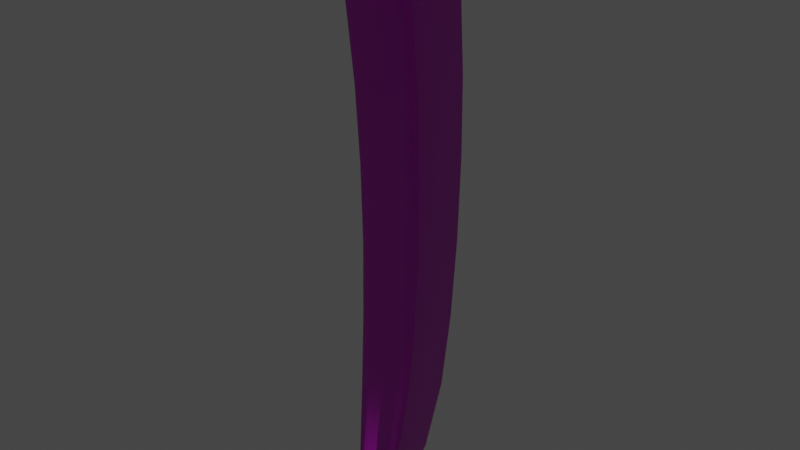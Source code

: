 # Source: french-fries.blend  (saved by Blender 2.92.15; exported with 4.5.12 LTS)
import bpy
from mathutils import Matrix  # noqa: F401  (used for matrix-valued properties, if any)

bpy.ops.wm.read_factory_settings(use_empty=True)
scene = bpy.context.scene
scene.name = 'Scene'

# ---- collections
col_collection = bpy.data.collections.new('Collection'); scene.collection.children.link(col_collection)

# ---- images (referenced by path relative to the original .blend; pixels are not part of the script)
import os
ASSET_DIR = os.environ.get("B2B_ASSET_DIR", "")  # directory of the original .blend (textures are referenced by path, not embedded)
HERE = os.path.dirname(os.path.abspath(__file__))  # packed textures are extracted next to this script under _unpacked/

def load_image(name, relpath, width, height, colorspace="sRGB"):
    """Load a texture the original file referenced (path relative to the .blend, or extracted next to this script)."""
    p = next((c for c in (os.path.join(HERE, relpath), os.path.join(ASSET_DIR, relpath)) if relpath and os.path.exists(c)), "")
    if p:
        img = bpy.data.images.load(p, check_existing=True)
        img.name = name
    else:  # same state as the original file: an image datablock whose file is absent (Cycles renders it pink)
        img = bpy.data.images.new(name, width, height)
        img.source = "FILE"
        img.filepath = "//" + (relpath or name)
    img.colorspace_settings.name = colorspace
    return img
img_frenchfries_basecolor_png = load_image('FrenchFries_BaseColor.png', 'textures/FrenchFries_BaseColor.png', 1024, 1024, 'sRGB')
img_frenchfries_normal_png = load_image('FrenchFries_Normal.png', 'textures/FrenchFries_Normal.png', 1024, 1024, 'Non-Color')
img_frenchfries_roughtness_png = load_image('FrenchFries_Roughtness.png', 'textures/FrenchFries_Roughtness.png', 1024, 1024, 'Linear Rec.709')

# ---- materials (node trees are filled in below, after node groups)
mat_frenchfries = bpy.data.materials.new('FrenchFries')
mat_frenchfries.use_transparent_shadow = False

# ---- material node trees
mat_frenchfries.use_nodes = True; mat_frenchfries.node_tree.nodes.clear()
_N = mat_frenchfries.node_tree.nodes; _L = mat_frenchfries.node_tree.links
n0 = _N.new('ShaderNodeBsdfPrincipled'); n0.name = 'Principled BSDF'; n0.location = (10, 300)
n0.distribution = 'GGX'
n0.subsurface_method = 'BURLEY'
n0.inputs[3].default_value = 1.45
n0.inputs[27].default_value = (0.0, 0.0, 0.0, 1.0)
n0.inputs[28].default_value = 1.0
n1 = _N.new('ShaderNodeOutputMaterial'); n1.name = 'Material Output'; n1.location = (300, 300)
n2 = _N.new('ShaderNodeTexImage'); n2.name = 'Image Texture'; n2.location = (0, 0)
n2.image = img_frenchfries_basecolor_png
n3 = _N.new('ShaderNodeTexImage'); n3.name = 'Image Texture.001'; n3.location = (0, 0)
n3.image = img_frenchfries_normal_png
n4 = _N.new('ShaderNodeNormalMap'); n4.name = 'Normal Map'; n4.location = (0, 0)
n5 = _N.new('ShaderNodeTexImage'); n5.name = 'Image Texture.002'; n5.location = (0, 0)
n5.image = img_frenchfries_roughtness_png
n6 = _N.new('ShaderNodeTexImage'); n6.name = 'Image Texture.003'; n6.location = (0, 0)
_L.new(n0.outputs[0], n1.inputs[0])
_L.new(n2.outputs[0], n0.inputs[0])
_L.new(n3.outputs[0], n4.inputs[1])
_L.new(n4.outputs[0], n0.inputs[5])
_L.new(n5.outputs[0], n0.inputs[2])
n1.is_active_output = True

# ---- world
world_world = bpy.data.worlds.new('World'); scene.world = world_world
world_world.use_nodes = True; world_world.node_tree.nodes.clear()
_N = world_world.node_tree.nodes; _L = world_world.node_tree.links
n0 = _N.new('ShaderNodeOutputWorld'); n0.name = 'World Output'; n0.location = (300, 300)
n1 = _N.new('ShaderNodeBackground'); n1.name = 'Background'; n1.location = (10, 300)
n1.inputs[0].default_value = (0.05088, 0.05088, 0.05088, 1.0)
_L.new(n1.outputs[0], n0.inputs[0])
n0.is_active_output = True
world_world.color = (0.05088, 0.05088, 0.05088)
world_world.use_sun_shadow = False
world_world.sun_shadow_jitter_overblur = 0.0

# ---- meshes
me_000_0_0 = bpy.data.meshes.new('000-0-0')
me_000_0_0.from_pydata([(-0.8995, -19.13, 3.893), (-1.032, -19.05, 3.62), (-0.8995, -19.32, 3.699), (-0.8995, -19.21, 3.226), (-1.032, -18.97, 3.229), (-1.291, -17.26, 3.254), (-1.291, -17.55, 2.368), (-1.532, -14.97, 2.845), (-1.127, -17.2, 3.502), (-1.032, -18.89, 2.841), (-0.8995, -19.11, 2.752), (-0.6009, -19.21, 3.226), (-0.6009, -19.32, 3.699), (-0.6009, -19.13, 3.893), (-0.7526, -17.2, 3.502), (0.001187, -19.13, 3.893), (0.001187, -19.32, 3.699), (0.001187, -19.21, 3.226), (0.001187, -19.11, 2.752), (-0.6009, -19.11, 2.752), (0.001187, -18.02, 1.301), (-0.7502, -18.02, 1.301), (-1.127, -18.02, 1.301), (-1.291, -17.85, 1.482), (-1.547, -15.19, 1.352), (-1.874, -10.66, 2.232), (-1.338, -14.93, 3.092), (-0.8924, -14.93, 3.092), (-1.089, -10.62, 2.489), (-1.634, -10.62, 2.489), (-1.201, -5.879, 2.06), (-1.803, -5.879, 2.06), (0.001187, -17.2, 3.502), (0.001187, -14.93, 3.092), (0.001187, -10.62, 2.489), (0.001187, -5.879, 2.06), (0.001187, -0.7015, 1.857), (-1.257, -0.7015, 1.857), (-1.305, 4.594, 1.908), (0.001187, 4.594, 1.908), (-1.35, 9.633, 2.197), (0.001187, 9.633, 2.197), (-1.385, 14.46, 2.746), (0.001187, 14.46, 2.746), (0.001187, 20.2, 3.68), (-1.409, 20.2, 3.68), (-1.409, 20.74, 3.769), (0.001187, 20.74, 3.769), (0.001187, 20.97, 3.527), (-1.412, 20.97, 3.527), (-1.409, 20.34, 1.231), (0.001187, 20.34, 1.231), (0.001187, 19.71, -1.065), (-1.409, 19.71, -1.065), (0.001187, 19.3, -1.418), (-1.407, 19.3, -1.418), (-1.407, 18.94, -1.466), (0.001187, 18.94, -1.466), (-1.39, 15.15, -1.987), (0.001187, 15.15, -1.987), (-1.357, 10.11, -2.444), (0.001187, 10.11, -2.444), (-1.314, 4.929, -2.609), (0.001187, 4.929, -2.609), (-1.267, -0.544, -2.507), (0.001187, -0.544, -2.507), (0.001187, -5.958, -2.145), (-1.212, -5.958, -2.145), (-1.101, -10.96, -1.564), (0.001187, -10.96, -1.564), (-0.909, -15.49, -0.3762), (0.001187, -15.49, -0.3762), (-1.364, -15.49, -0.3762), (-1.561, -15.39, -0.1411), (-1.883, -10.8, 0.4655), (-2.066, -5.879, 1.793), (-1.888, -0.7015, 1.857), (-1.959, 4.594, 1.908), (-1.651, -10.96, -1.564), (-1.89, -10.92, -1.304), (-2.075, -5.918, -0.03949), (-2.165, -0.7015, 1.58), (-1.817, -5.958, -2.145), (-1.9, -0.544, -2.507), (-1.971, 4.929, -2.609), (-2.035, 10.11, -2.444), (-2.085, 15.15, -1.987), (-2.108, 18.94, -1.466), (-2.111, 19.3, -1.418), (-2.113, 19.71, -1.065), (-2.334, 10.07, -2.145), (-2.39, 15.11, -1.685), (-2.419, 18.98, -1.145), (-2.421, 19.34, -1.094), (-2.258, 4.909, -2.317), (-2.177, -0.5637, -2.225), (-2.082, -5.938, -1.872), (-2.17, -0.6425, -0.3222), (-2.246, 4.594, 1.622), (-2.025, 9.633, 2.197), (-2.078, 14.46, 2.746), (-2.113, 20.2, 3.68), (-2.115, 20.74, 3.769), (-2.115, 20.97, 3.527), (-2.113, 20.34, 1.231), (-2.426, 20.68, 3.483), (-2.421, 20.17, 3.397), (-2.383, 14.5, 2.444), (-2.322, 9.653, 1.901), (-2.253, 4.751, -0.3476), (-2.329, 9.87, -0.1221), (-2.388, 14.79, 0.3798), (-2.421, 19.57, 1.126), (-2.424, 20.01, 1.196), (0.8995, -19.13, 3.893), (1.032, -19.05, 3.62), (0.8995, -19.32, 3.699), (0.8995, -19.21, 3.226), (1.032, -18.97, 3.229), (1.291, -17.26, 3.254), (1.127, -17.2, 3.502), (0.7526, -17.2, 3.502), (0.6009, -19.13, 3.893), (0.6009, -19.32, 3.699), (0.6009, -19.21, 3.226), (0.8995, -19.11, 2.752), (1.032, -18.89, 2.841), (1.291, -17.55, 2.368), (1.291, -17.85, 1.482), (1.547, -15.19, 1.352), (1.532, -14.97, 2.845), (1.338, -14.93, 3.092), (0.8924, -14.93, 3.092), (0.001187, -17.2, 3.502), (0.001187, -19.13, 3.893), (0.001187, -19.32, 3.699), (0.001187, -19.21, 3.226), (0.001187, -19.11, 2.752), (0.6009, -19.11, 2.752), (0.001187, -18.02, 1.301), (0.7502, -18.02, 1.301), (0.001187, -15.49, -0.3762), (0.909, -15.49, -0.3762), (0.001187, -10.96, -1.564), (1.127, -18.02, 1.301), (1.364, -15.49, -0.3762), (1.101, -10.96, -1.564), (1.212, -5.958, -2.145), (0.001187, -5.958, -2.145), (0.001187, -0.544, -2.507), (1.267, -0.544, -2.507), (1.314, 4.929, -2.609), (0.001187, 4.929, -2.609), (1.357, 10.11, -2.444), (0.001187, 10.11, -2.444), (1.39, 15.15, -1.987), (0.001187, 15.15, -1.987), (0.001187, 18.94, -1.466), (1.407, 18.94, -1.466), (1.407, 19.3, -1.418), (0.001187, 19.3, -1.418), (0.001187, 19.71, -1.065), (1.409, 19.71, -1.065), (0.001187, 20.34, 1.231), (1.409, 20.34, 1.231), (0.001187, 20.97, 3.527), (1.412, 20.97, 3.527), (0.001187, 20.74, 3.769), (1.409, 20.74, 3.769), (1.409, 20.2, 3.68), (0.001187, 20.2, 3.68), (1.385, 14.46, 2.746), (0.001187, 14.46, 2.746), (1.35, 9.633, 2.197), (0.001187, 9.633, 2.197), (1.305, 4.594, 1.908), (0.001187, 4.594, 1.908), (1.257, -0.7015, 1.857), (0.001187, -0.7015, 1.857), (0.001187, -5.879, 2.06), (1.201, -5.879, 2.06), (1.089, -10.62, 2.489), (0.001187, -10.62, 2.489), (0.001187, -14.93, 3.092), (1.561, -15.39, -0.1411), (1.634, -10.62, 2.489), (1.874, -10.66, 2.232), (1.883, -10.8, 0.4655), (1.89, -10.92, -1.304), (1.651, -10.96, -1.564), (1.817, -5.958, -2.145), (1.9, -0.544, -2.507), (2.082, -5.938, -1.872), (2.075, -5.918, -0.03949), (2.066, -5.879, 1.793), (1.803, -5.879, 2.06), (1.888, -0.7015, 1.857), (2.165, -0.7015, 1.58), (2.17, -0.6425, -0.3222), (2.177, -0.5637, -2.225), (1.971, 4.929, -2.609), (2.035, 10.11, -2.444), (2.085, 15.15, -1.987), (2.108, 18.94, -1.466), (2.39, 15.11, -1.685), (2.334, 10.07, -2.145), (2.258, 4.909, -2.317), (2.329, 9.87, -0.1221), (2.253, 4.751, -0.3476), (2.388, 14.79, 0.3798), (2.419, 18.98, -1.145), (2.111, 19.3, -1.418), (2.113, 19.71, -1.065), (2.113, 20.34, 1.231), (2.115, 20.97, 3.527), (2.426, 20.68, 3.483), (2.115, 20.74, 3.769), (2.424, 20.01, 1.196), (2.421, 19.34, -1.094), (2.421, 19.57, 1.126), (2.421, 20.17, 3.397), (2.113, 20.2, 3.68), (2.078, 14.46, 2.746), (2.025, 9.633, 2.197), (1.959, 4.594, 1.908), (2.246, 4.594, 1.622), (2.322, 9.653, 1.901), (2.383, 14.5, 2.444)], [], [(0, 1, 2), (2, 1, 3), (3, 1, 4), (1, 5, 4), (4, 5, 6), (6, 5, 7), (7, 5, 8), (5, 0, 8), (1, 0, 5), (6, 9, 4), (9, 10, 4), (4, 10, 3), (10, 11, 3), (3, 11, 2), (11, 12, 2), (12, 0, 2), (13, 0, 12), (0, 13, 14), (14, 13, 15), (13, 12, 15), (15, 12, 16), (12, 11, 16), (16, 11, 17), (17, 11, 18), (11, 19, 18), (18, 19, 20), (20, 19, 21), (19, 10, 21), (21, 10, 22), (10, 9, 22), (22, 9, 23), (9, 6, 23), (23, 6, 24), (6, 7, 24), (24, 7, 25), (25, 7, 26), (7, 8, 26), (26, 8, 27), (27, 8, 14), (8, 0, 14), (10, 19, 11), (27, 28, 26), (26, 28, 29), (28, 30, 29), (30, 31, 29), (31, 25, 29), (29, 25, 26), (15, 32, 14), (32, 33, 14), (14, 33, 27), (33, 34, 27), (27, 34, 28), (28, 34, 30), (34, 35, 30), (35, 36, 30), (30, 36, 37), (37, 36, 38), (36, 39, 38), (38, 39, 40), (39, 41, 40), (40, 41, 42), (41, 43, 42), (43, 44, 42), (42, 44, 45), (45, 44, 46), (44, 47, 46), (47, 48, 46), (46, 48, 49), (49, 48, 50), (48, 51, 50), (51, 52, 50), (50, 52, 53), (52, 54, 53), (53, 54, 55), (55, 54, 56), (54, 57, 56), (56, 57, 58), (57, 59, 58), (58, 59, 60), (59, 61, 60), (60, 61, 62), (61, 63, 62), (62, 63, 64), (63, 65, 64), (65, 66, 64), (64, 66, 67), (67, 66, 68), (66, 69, 68), (68, 69, 70), (69, 71, 70), (71, 20, 70), (20, 21, 70), (21, 22, 70), (70, 22, 72), (22, 23, 72), (72, 23, 73), (23, 24, 73), (73, 24, 74), (24, 25, 74), (74, 25, 75), (25, 31, 75), (75, 31, 76), (31, 30, 76), (30, 37, 76), (76, 37, 77), (37, 38, 77), (70, 72, 68), (72, 78, 68), (68, 78, 67), (72, 73, 78), (78, 73, 79), (73, 74, 79), (79, 74, 80), (74, 75, 80), (80, 75, 81), (75, 76, 81), (81, 76, 77), (79, 82, 78), (78, 82, 67), (67, 82, 64), (82, 83, 64), (64, 83, 62), (83, 84, 62), (62, 84, 60), (84, 85, 60), (60, 85, 58), (85, 86, 58), (58, 86, 56), (86, 87, 56), (56, 87, 55), (87, 88, 55), (55, 88, 53), (88, 89, 53), (53, 89, 50), (85, 90, 86), (90, 91, 86), (86, 91, 87), (91, 92, 87), (87, 92, 88), (92, 93, 88), (88, 93, 89), (85, 84, 90), (90, 84, 94), (84, 83, 94), (94, 83, 95), (83, 82, 95), (95, 82, 96), (82, 79, 96), (79, 80, 96), (96, 80, 97), (80, 81, 97), (97, 81, 98), (81, 77, 98), (98, 77, 99), (77, 38, 99), (38, 40, 99), (99, 40, 100), (40, 42, 100), (100, 42, 101), (42, 45, 101), (101, 45, 102), (45, 46, 102), (102, 46, 103), (46, 49, 103), (49, 50, 103), (103, 50, 104), (50, 89, 104), (97, 95, 96), (104, 105, 103), (103, 105, 102), (102, 105, 101), (105, 106, 101), (101, 106, 100), (106, 107, 100), (100, 107, 99), (107, 108, 99), (99, 108, 98), (108, 109, 98), (98, 109, 97), (97, 109, 95), (95, 109, 94), (109, 110, 94), (94, 110, 90), (110, 111, 90), (90, 111, 91), (91, 111, 92), (92, 111, 112), (111, 107, 112), (107, 106, 112), (112, 106, 113), (106, 105, 113), (105, 104, 113), (104, 89, 113), (89, 93, 113), (113, 93, 112), (93, 92, 112), (109, 108, 110), (108, 107, 110), (110, 107, 111), (114, 116, 115), (116, 117, 115), (117, 118, 115), (118, 119, 115), (119, 120, 115), (115, 120, 114), (120, 121, 114), (121, 122, 114), (114, 122, 116), (122, 123, 116), (123, 124, 116), (116, 124, 117), (124, 125, 117), (117, 125, 118), (125, 126, 118), (118, 126, 127), (126, 128, 127), (128, 129, 127), (129, 130, 127), (127, 130, 119), (130, 131, 119), (119, 131, 120), (131, 132, 120), (120, 132, 121), (132, 133, 121), (121, 133, 122), (133, 134, 122), (134, 135, 122), (122, 135, 123), (135, 136, 123), (123, 136, 124), (136, 137, 124), (124, 137, 138), (137, 139, 138), (138, 139, 140), (139, 141, 140), (140, 141, 142), (141, 143, 142), (124, 138, 125), (138, 140, 125), (125, 140, 144), (140, 142, 144), (144, 142, 145), (145, 142, 146), (142, 143, 146), (146, 143, 147), (143, 148, 147), (148, 149, 147), (147, 149, 150), (150, 149, 151), (149, 152, 151), (151, 152, 153), (152, 154, 153), (153, 154, 155), (154, 156, 155), (156, 157, 155), (155, 157, 158), (158, 157, 159), (157, 160, 159), (160, 161, 159), (159, 161, 162), (161, 163, 162), (162, 163, 164), (163, 165, 164), (164, 165, 166), (165, 167, 166), (166, 167, 168), (168, 167, 169), (167, 170, 169), (169, 170, 171), (170, 172, 171), (171, 172, 173), (172, 174, 173), (173, 174, 175), (174, 176, 175), (175, 176, 177), (176, 178, 177), (178, 179, 177), (177, 179, 180), (180, 179, 181), (179, 182, 181), (181, 182, 132), (182, 183, 132), (132, 183, 133), (118, 127, 119), (126, 125, 128), (125, 144, 128), (128, 144, 184), (144, 145, 184), (128, 184, 129), (132, 131, 181), (181, 131, 185), (131, 130, 185), (185, 130, 186), (130, 129, 186), (186, 129, 187), (129, 184, 187), (187, 184, 188), (184, 145, 188), (188, 145, 189), (145, 146, 189), (146, 147, 189), (189, 147, 190), (147, 191, 190), (191, 192, 190), (190, 192, 188), (192, 193, 188), (188, 193, 187), (193, 194, 187), (187, 194, 186), (186, 194, 185), (194, 195, 185), (185, 195, 180), (180, 195, 177), (195, 196, 177), (177, 196, 175), (185, 180, 181), (188, 189, 190), (191, 147, 150), (196, 195, 197), (195, 194, 197), (194, 193, 197), (197, 193, 198), (193, 192, 198), (198, 192, 199), (192, 191, 199), (199, 191, 200), (191, 150, 200), (150, 151, 200), (200, 151, 201), (151, 153, 201), (201, 153, 202), (153, 155, 202), (202, 155, 203), (155, 158, 203), (203, 204, 202), (202, 204, 201), (204, 205, 201), (201, 205, 206), (205, 207, 206), (207, 208, 206), (206, 208, 199), (208, 198, 199), (201, 206, 200), (206, 199, 200), (207, 205, 209), (205, 204, 209), (209, 204, 210), (204, 203, 210), (210, 203, 211), (203, 158, 211), (158, 159, 211), (211, 159, 212), (159, 162, 212), (162, 164, 212), (212, 164, 213), (164, 214, 213), (213, 214, 215), (215, 214, 216), (214, 166, 216), (216, 166, 168), (214, 164, 166), (215, 217, 213), (213, 217, 212), (217, 218, 212), (212, 218, 211), (211, 218, 210), (218, 219, 210), (210, 219, 209), (218, 217, 219), (219, 217, 220), (217, 215, 220), (220, 215, 221), (215, 216, 221), (216, 168, 221), (168, 169, 221), (221, 169, 222), (169, 171, 222), (222, 171, 223), (171, 173, 223), (223, 173, 224), (173, 175, 224), (175, 196, 224), (224, 196, 225), (196, 197, 225), (197, 198, 225), (198, 208, 225), (208, 226, 225), (225, 226, 224), (224, 226, 223), (223, 226, 222), (226, 227, 222), (222, 227, 220), (220, 227, 219), (219, 227, 209), (209, 227, 207), (227, 226, 207), (207, 226, 208), (222, 220, 221)])
me_000_0_0.polygons.foreach_set('use_smooth', [True] * 398)
_uv = me_000_0_0.uv_layers.new(name='UV0')
_uv.uv.foreach_set('vector', [0.7541, 0.06552, 0.749, 0.0654, 0.752, 0.062, 0.752, 0.062, 0.749, 0.0654, 0.745, 0.05894, 0.745, 0.05894, 0.749, 0.0654, 0.7431, 0.06302, 0.749, 0.0654, 0.7333, 0.09342, 0.7431, 0.06302, 0.7431, 0.06302, 0.7333, 0.09342, 0.7193, 0.07992, 0.7193, 0.07992, 0.7333, 0.09342, 0.7039, 0.1358, 0.7039, 0.1358, 0.7333, 0.09342, 0.7387, 0.09637, 0.7333, 0.09342, 0.7541, 0.06552, 0.7387, 0.09637, 0.749, 0.0654, 0.7541, 0.06552, 0.7333, 0.09342, 0.7193, 0.07992, 0.7371, 0.06064, 0.7431, 0.06302, 0.7371, 0.06064, 0.7379, 0.05587, 0.7431, 0.06302, 0.7431, 0.06302, 0.7379, 0.05587, 0.745, 0.05894, 0.7379, 0.05587, 0.7485, 0.05406, 0.745, 0.05894, 0.745, 0.05894, 0.7485, 0.05406, 0.752, 0.062, 0.7485, 0.05406, 0.7569, 0.05826, 0.752, 0.062, 0.7569, 0.05826, 0.7541, 0.06552, 0.752, 0.062, 0.7595, 0.06268, 0.7541, 0.06552, 0.7569, 0.05826, 0.7541, 0.06552, 0.7595, 0.06268, 0.7474, 0.09932, 0.7474, 0.09932, 0.7595, 0.06268, 0.7705, 0.05712, 0.7595, 0.06268, 0.7569, 0.05826, 0.7705, 0.05712, 0.7705, 0.05712, 0.7569, 0.05826, 0.7668, 0.05077, 0.7569, 0.05826, 0.7485, 0.05406, 0.7668, 0.05077, 0.7668, 0.05077, 0.7485, 0.05406, 0.7557, 0.04442, 0.7557, 0.04442, 0.7485, 0.05406, 0.7447, 0.03795, 0.7485, 0.05406, 0.7402, 0.04986, 0.7447, 0.03795, 0.7447, 0.03795, 0.7402, 0.04986, 0.7006, 0.03466, 0.7006, 0.03466, 0.7402, 0.04986, 0.7027, 0.0519, 0.7402, 0.04986, 0.7379, 0.05587, 0.7027, 0.0519, 0.7027, 0.0519, 0.7379, 0.05587, 0.7037, 0.06052, 0.7379, 0.05587, 0.7371, 0.06064, 0.7037, 0.06052, 0.7037, 0.06052, 0.7371, 0.06064, 0.7052, 0.06642, 0.7371, 0.06064, 0.7193, 0.07992, 0.7052, 0.06642, 0.7052, 0.06642, 0.7193, 0.07992, 0.6768, 0.1149, 0.7193, 0.07992, 0.7039, 0.1358, 0.6768, 0.1149, 0.6768, 0.1149, 0.7039, 0.1358, 0.6379, 0.216, 0.6379, 0.216, 0.7039, 0.1358, 0.7099, 0.14, 0.7039, 0.1358, 0.7387, 0.09637, 0.7099, 0.14, 0.7099, 0.14, 0.7387, 0.09637, 0.7193, 0.1457, 0.7193, 0.1457, 0.7387, 0.09637, 0.7474, 0.09932, 0.7387, 0.09637, 0.7541, 0.06552, 0.7474, 0.09932, 0.7379, 0.05587, 0.7402, 0.04986, 0.7485, 0.05406, 0.7193, 0.1457, 0.6555, 0.2292, 0.7099, 0.14, 0.7099, 0.14, 0.6555, 0.2292, 0.6447, 0.2212, 0.6555, 0.2292, 0.581, 0.3213, 0.6447, 0.2212, 0.581, 0.3213, 0.5692, 0.3121, 0.6447, 0.2212, 0.5692, 0.3121, 0.6379, 0.216, 0.6447, 0.2212, 0.6447, 0.2212, 0.6379, 0.216, 0.7099, 0.14, 0.7705, 0.05712, 0.7649, 0.1052, 0.7474, 0.09932, 0.7649, 0.1052, 0.7379, 0.157, 0.7474, 0.09932, 0.7474, 0.09932, 0.7379, 0.157, 0.7193, 0.1457, 0.7379, 0.157, 0.6771, 0.2451, 0.7193, 0.1457, 0.7193, 0.1457, 0.6771, 0.2451, 0.6555, 0.2292, 0.6555, 0.2292, 0.6771, 0.2451, 0.581, 0.3213, 0.6771, 0.2451, 0.6047, 0.3397, 0.581, 0.3213, 0.6047, 0.3397, 0.5255, 0.4421, 0.581, 0.3213, 0.581, 0.3213, 0.5255, 0.4421, 0.5003, 0.4229, 0.5003, 0.4229, 0.5255, 0.4421, 0.419, 0.5293, 0.5255, 0.4421, 0.4454, 0.5488, 0.419, 0.5293, 0.419, 0.5293, 0.4454, 0.5488, 0.344, 0.6317, 0.4454, 0.5488, 0.371, 0.6517, 0.344, 0.6317, 0.344, 0.6317, 0.371, 0.6517, 0.2737, 0.7252, 0.371, 0.6517, 0.298, 0.7482, 0.2737, 0.7252, 0.298, 0.7482, 0.1836, 0.8408, 0.2737, 0.7252, 0.2737, 0.7252, 0.1836, 0.8408, 0.1848, 0.8026, 0.1848, 0.8026, 0.1836, 0.8408, 0.1766, 0.8098, 0.1836, 0.8408, 0.1731, 0.8494, 0.1766, 0.8098, 0.1731, 0.8494, 0.1615, 0.848, 0.1766, 0.8098, 0.1766, 0.8098, 0.1615, 0.848, 0.1684, 0.8088, 0.1684, 0.8088, 0.1615, 0.848, 0.1413, 0.7738, 0.1615, 0.848, 0.1217, 0.7962, 0.1413, 0.7738, 0.1217, 0.7962, 0.08207, 0.7442, 0.1413, 0.7738, 0.1413, 0.7738, 0.08207, 0.7442, 0.1142, 0.7388, 0.08207, 0.7442, 0.08032, 0.7295, 0.1142, 0.7388, 0.1142, 0.7388, 0.08032, 0.7295, 0.1127, 0.7273, 0.1127, 0.7273, 0.08032, 0.7295, 0.1156, 0.7202, 0.08032, 0.7295, 0.0834, 0.7209, 0.1156, 0.7202, 0.1156, 0.7202, 0.0834, 0.7209, 0.1464, 0.6428, 0.0834, 0.7209, 0.1161, 0.6276, 0.1464, 0.6428, 0.1464, 0.6428, 0.1161, 0.6276, 0.2149, 0.5409, 0.1161, 0.6276, 0.1875, 0.5209, 0.2149, 0.5409, 0.2149, 0.5409, 0.1875, 0.5209, 0.2943, 0.4398, 0.1875, 0.5209, 0.2689, 0.4188, 0.2943, 0.4398, 0.2943, 0.4398, 0.2689, 0.4188, 0.3822, 0.335, 0.2689, 0.4188, 0.3585, 0.314, 0.3822, 0.335, 0.3585, 0.314, 0.4497, 0.214, 0.3822, 0.335, 0.3822, 0.335, 0.4497, 0.214, 0.4714, 0.2349, 0.4714, 0.2349, 0.4497, 0.214, 0.5565, 0.1471, 0.4497, 0.214, 0.539, 0.1265, 0.5565, 0.1471, 0.5565, 0.1471, 0.539, 0.1265, 0.6412, 0.07822, 0.539, 0.1265, 0.6311, 0.05905, 0.6412, 0.07822, 0.6311, 0.05905, 0.7006, 0.03466, 0.6412, 0.07822, 0.7006, 0.03466, 0.7027, 0.0519, 0.6412, 0.07822, 0.7027, 0.0519, 0.7037, 0.06052, 0.6412, 0.07822, 0.6412, 0.07822, 0.7037, 0.06052, 0.6461, 0.08786, 0.7037, 0.06052, 0.7052, 0.06642, 0.6461, 0.08786, 0.6461, 0.08786, 0.7052, 0.06642, 0.6499, 0.09387, 0.7052, 0.06642, 0.6768, 0.1149, 0.6499, 0.09387, 0.6499, 0.09387, 0.6768, 0.1149, 0.6045, 0.1896, 0.6768, 0.1149, 0.6379, 0.216, 0.6045, 0.1896, 0.6045, 0.1896, 0.6379, 0.216, 0.5618, 0.3063, 0.6379, 0.216, 0.5692, 0.3121, 0.5618, 0.3063, 0.5618, 0.3063, 0.5692, 0.3121, 0.4877, 0.4133, 0.5692, 0.3121, 0.581, 0.3213, 0.4877, 0.4133, 0.581, 0.3213, 0.5003, 0.4229, 0.4877, 0.4133, 0.4877, 0.4133, 0.5003, 0.4229, 0.4058, 0.5195, 0.5003, 0.4229, 0.419, 0.5293, 0.4058, 0.5195, 0.6412, 0.07822, 0.6461, 0.08786, 0.5565, 0.1471, 0.6461, 0.08786, 0.5652, 0.1573, 0.5565, 0.1471, 0.5565, 0.1471, 0.5652, 0.1573, 0.4714, 0.2349, 0.6461, 0.08786, 0.6499, 0.09387, 0.5652, 0.1573, 0.5652, 0.1573, 0.6499, 0.09387, 0.5713, 0.1632, 0.6499, 0.09387, 0.6045, 0.1896, 0.5713, 0.1632, 0.5713, 0.1632, 0.6045, 0.1896, 0.5257, 0.2789, 0.6045, 0.1896, 0.5618, 0.3063, 0.5257, 0.2789, 0.5257, 0.2789, 0.5618, 0.3063, 0.4798, 0.4074, 0.5618, 0.3063, 0.4877, 0.4133, 0.4798, 0.4074, 0.4798, 0.4074, 0.4877, 0.4133, 0.4058, 0.5195, 0.5713, 0.1632, 0.4823, 0.2453, 0.5652, 0.1573, 0.5652, 0.1573, 0.4823, 0.2453, 0.4714, 0.2349, 0.4714, 0.2349, 0.4823, 0.2453, 0.3822, 0.335, 0.4823, 0.2453, 0.3941, 0.3456, 0.3822, 0.335, 0.3822, 0.335, 0.3941, 0.3456, 0.2943, 0.4398, 0.3941, 0.3456, 0.3069, 0.4502, 0.2943, 0.4398, 0.2943, 0.4398, 0.3069, 0.4502, 0.2149, 0.5409, 0.3069, 0.4502, 0.2285, 0.5508, 0.2149, 0.5409, 0.2149, 0.5409, 0.2285, 0.5508, 0.1464, 0.6428, 0.2285, 0.5508, 0.1615, 0.6504, 0.1464, 0.6428, 0.1464, 0.6428, 0.1615, 0.6504, 0.1156, 0.7202, 0.1615, 0.6504, 0.1317, 0.7198, 0.1156, 0.7202, 0.1156, 0.7202, 0.1317, 0.7198, 0.1127, 0.7273, 0.1317, 0.7198, 0.1289, 0.7262, 0.1127, 0.7273, 0.1127, 0.7273, 0.1289, 0.7262, 0.1142, 0.7388, 0.1289, 0.7262, 0.1302, 0.7361, 0.1142, 0.7388, 0.1142, 0.7388, 0.1302, 0.7361, 0.1413, 0.7738, 0.2285, 0.5508, 0.2369, 0.5567, 0.1615, 0.6504, 0.2369, 0.5567, 0.1701, 0.655, 0.1615, 0.6504, 0.1615, 0.6504, 0.1701, 0.655, 0.1317, 0.7198, 0.1701, 0.655, 0.1387, 0.7238, 0.1317, 0.7198, 0.1317, 0.7198, 0.1387, 0.7238, 0.1289, 0.7262, 0.1387, 0.7238, 0.1358, 0.7303, 0.1289, 0.7262, 0.1289, 0.7262, 0.1358, 0.7303, 0.1302, 0.7361, 0.2285, 0.5508, 0.3069, 0.4502, 0.2369, 0.5567, 0.2369, 0.5567, 0.3069, 0.4502, 0.3152, 0.4563, 0.3069, 0.4502, 0.3941, 0.3456, 0.3152, 0.4563, 0.3152, 0.4563, 0.3941, 0.3456, 0.402, 0.3513, 0.3941, 0.3456, 0.4823, 0.2453, 0.402, 0.3513, 0.402, 0.3513, 0.4823, 0.2453, 0.4895, 0.2513, 0.4823, 0.2453, 0.5713, 0.1632, 0.4895, 0.2513, 0.5713, 0.1632, 0.5257, 0.2789, 0.4895, 0.2513, 0.4895, 0.2513, 0.5257, 0.2789, 0.4409, 0.3794, 0.5257, 0.2789, 0.4798, 0.4074, 0.4409, 0.3794, 0.4409, 0.3794, 0.4798, 0.4074, 0.3975, 0.5136, 0.4798, 0.4074, 0.4058, 0.5195, 0.3975, 0.5136, 0.3975, 0.5136, 0.4058, 0.5195, 0.3304, 0.6217, 0.4058, 0.5195, 0.419, 0.5293, 0.3304, 0.6217, 0.419, 0.5293, 0.344, 0.6317, 0.3304, 0.6217, 0.3304, 0.6217, 0.344, 0.6317, 0.2617, 0.7137, 0.344, 0.6317, 0.2737, 0.7252, 0.2617, 0.7137, 0.2617, 0.7137, 0.2737, 0.7252, 0.1854, 0.7835, 0.2737, 0.7252, 0.1848, 0.8026, 0.1854, 0.7835, 0.1854, 0.7835, 0.1848, 0.8026, 0.1783, 0.7899, 0.1848, 0.8026, 0.1766, 0.8098, 0.1783, 0.7899, 0.1783, 0.7899, 0.1766, 0.8098, 0.1719, 0.7891, 0.1766, 0.8098, 0.1684, 0.8088, 0.1719, 0.7891, 0.1684, 0.8088, 0.1413, 0.7738, 0.1719, 0.7891, 0.1719, 0.7891, 0.1413, 0.7738, 0.1511, 0.7626, 0.1413, 0.7738, 0.1302, 0.7361, 0.1511, 0.7626, 0.4409, 0.3794, 0.402, 0.3513, 0.4895, 0.2513, 0.1511, 0.7626, 0.1754, 0.7832, 0.1719, 0.7891, 0.1719, 0.7891, 0.1754, 0.7832, 0.1783, 0.7899, 0.1783, 0.7899, 0.1754, 0.7832, 0.1854, 0.7835, 0.1754, 0.7832, 0.1822, 0.7768, 0.1854, 0.7835, 0.1854, 0.7835, 0.1822, 0.7768, 0.2617, 0.7137, 0.1822, 0.7768, 0.2545, 0.7076, 0.2617, 0.7137, 0.2617, 0.7137, 0.2545, 0.7076, 0.3304, 0.6217, 0.2545, 0.7076, 0.3221, 0.6157, 0.3304, 0.6217, 0.3304, 0.6217, 0.3221, 0.6157, 0.3975, 0.5136, 0.3221, 0.6157, 0.3563, 0.485, 0.3975, 0.5136, 0.3975, 0.5136, 0.3563, 0.485, 0.4409, 0.3794, 0.4409, 0.3794, 0.3563, 0.485, 0.402, 0.3513, 0.402, 0.3513, 0.3563, 0.485, 0.3152, 0.4563, 0.3563, 0.485, 0.2796, 0.5862, 0.3152, 0.4563, 0.3152, 0.4563, 0.2796, 0.5862, 0.2369, 0.5567, 0.2796, 0.5862, 0.2123, 0.6813, 0.2369, 0.5567, 0.2369, 0.5567, 0.2123, 0.6813, 0.1701, 0.655, 0.1701, 0.655, 0.2123, 0.6813, 0.1387, 0.7238, 0.1387, 0.7238, 0.2123, 0.6813, 0.1604, 0.7504, 0.2123, 0.6813, 0.2545, 0.7076, 0.1604, 0.7504, 0.2545, 0.7076, 0.1822, 0.7768, 0.1604, 0.7504, 0.1604, 0.7504, 0.1822, 0.7768, 0.1556, 0.7568, 0.1822, 0.7768, 0.1754, 0.7832, 0.1556, 0.7568, 0.1754, 0.7832, 0.1511, 0.7626, 0.1556, 0.7568, 0.1511, 0.7626, 0.1302, 0.7361, 0.1556, 0.7568, 0.1302, 0.7361, 0.1358, 0.7303, 0.1556, 0.7568, 0.1556, 0.7568, 0.1358, 0.7303, 0.1604, 0.7504, 0.1358, 0.7303, 0.1387, 0.7238, 0.1604, 0.7504, 0.3563, 0.485, 0.3221, 0.6157, 0.2796, 0.5862, 0.3221, 0.6157, 0.2545, 0.7076, 0.2796, 0.5862, 0.2796, 0.5862, 0.2545, 0.7076, 0.2123, 0.6813, 0.8767, 0.1253, 0.8807, 0.126, 0.8783, 0.1299, 0.8807, 0.126, 0.8857, 0.1319, 0.8783, 0.1299, 0.8857, 0.1319, 0.8824, 0.1349, 0.8783, 0.1299, 0.8824, 0.1349, 0.8561, 0.1531, 0.8783, 0.1299, 0.8561, 0.1531, 0.8517, 0.1488, 0.8783, 0.1299, 0.8783, 0.1299, 0.8517, 0.1488, 0.8767, 0.1253, 0.8517, 0.1488, 0.8463, 0.1412, 0.8767, 0.1253, 0.8463, 0.1412, 0.878, 0.1191, 0.8767, 0.1253, 0.8767, 0.1253, 0.878, 0.1191, 0.8807, 0.126, 0.878, 0.1191, 0.8831, 0.1203, 0.8807, 0.126, 0.8831, 0.1203, 0.8894, 0.1271, 0.8807, 0.126, 0.8807, 0.126, 0.8894, 0.1271, 0.8857, 0.1319, 0.8894, 0.1271, 0.8907, 0.1378, 0.8857, 0.1319, 0.8857, 0.1319, 0.8907, 0.1378, 0.8824, 0.1349, 0.8907, 0.1378, 0.8864, 0.14, 0.8824, 0.1349, 0.8824, 0.1349, 0.8864, 0.14, 0.8729, 0.1626, 0.8864, 0.14, 0.8899, 0.1722, 0.8729, 0.1626, 0.8899, 0.1722, 0.8516, 0.2132, 0.8729, 0.1626, 0.8516, 0.2132, 0.8239, 0.1935, 0.8729, 0.1626, 0.8729, 0.1626, 0.8239, 0.1935, 0.8561, 0.1531, 0.8239, 0.1935, 0.8182, 0.1889, 0.8561, 0.1531, 0.8561, 0.1531, 0.8182, 0.1889, 0.8517, 0.1488, 0.8182, 0.1889, 0.8099, 0.1815, 0.8517, 0.1488, 0.8517, 0.1488, 0.8099, 0.1815, 0.8463, 0.1412, 0.8099, 0.1815, 0.8356, 0.1261, 0.8463, 0.1412, 0.8463, 0.1412, 0.8356, 0.1261, 0.878, 0.1191, 0.8356, 0.1261, 0.8806, 0.1068, 0.878, 0.1191, 0.8806, 0.1068, 0.8876, 0.109, 0.878, 0.1191, 0.878, 0.1191, 0.8876, 0.109, 0.8831, 0.1203, 0.8876, 0.109, 0.8967, 0.1177, 0.8831, 0.1203, 0.8831, 0.1203, 0.8967, 0.1177, 0.8894, 0.1271, 0.8967, 0.1177, 0.9059, 0.1263, 0.8894, 0.1271, 0.8894, 0.1271, 0.9059, 0.1263, 0.8958, 0.134, 0.9059, 0.1263, 0.9216, 0.1676, 0.8958, 0.134, 0.8958, 0.134, 0.9216, 0.1676, 0.9045, 0.1704, 0.9216, 0.1676, 0.9182, 0.241, 0.9045, 0.1704, 0.9045, 0.1704, 0.9182, 0.241, 0.8969, 0.2369, 0.9182, 0.241, 0.8801, 0.3486, 0.8969, 0.2369, 0.8894, 0.1271, 0.8958, 0.134, 0.8907, 0.1378, 0.8958, 0.134, 0.9045, 0.1704, 0.8907, 0.1378, 0.8907, 0.1378, 0.9045, 0.1704, 0.896, 0.1719, 0.9045, 0.1704, 0.8969, 0.2369, 0.896, 0.1719, 0.896, 0.1719, 0.8969, 0.2369, 0.8864, 0.2349, 0.8864, 0.2349, 0.8969, 0.2369, 0.8554, 0.3377, 0.8969, 0.2369, 0.8801, 0.3486, 0.8554, 0.3377, 0.8554, 0.3377, 0.8801, 0.3486, 0.7959, 0.4443, 0.8801, 0.3486, 0.8222, 0.4592, 0.7959, 0.4443, 0.8222, 0.4592, 0.7525, 0.5753, 0.7959, 0.4443, 0.7959, 0.4443, 0.7525, 0.5753, 0.7256, 0.5587, 0.7256, 0.5587, 0.7525, 0.5753, 0.6506, 0.673, 0.7525, 0.5753, 0.678, 0.6913, 0.6506, 0.673, 0.6506, 0.673, 0.678, 0.6913, 0.5767, 0.778, 0.678, 0.6913, 0.6037, 0.7983, 0.5767, 0.778, 0.5767, 0.778, 0.6037, 0.7983, 0.4987, 0.873, 0.6037, 0.7983, 0.522, 0.8976, 0.4987, 0.873, 0.522, 0.8976, 0.4422, 0.9557, 0.4987, 0.873, 0.4987, 0.873, 0.4422, 0.9557, 0.4336, 0.9247, 0.4336, 0.9247, 0.4422, 0.9557, 0.4276, 0.9295, 0.4422, 0.9557, 0.4348, 0.9611, 0.4276, 0.9295, 0.4348, 0.9611, 0.4202, 0.9637, 0.4276, 0.9295, 0.4276, 0.9295, 0.4202, 0.9637, 0.4162, 0.9314, 0.4202, 0.9637, 0.3591, 0.9406, 0.4162, 0.9314, 0.4162, 0.9314, 0.3591, 0.9406, 0.3749, 0.9154, 0.3591, 0.9406, 0.298, 0.9175, 0.3749, 0.9154, 0.3749, 0.9154, 0.298, 0.9175, 0.3336, 0.8995, 0.298, 0.9175, 0.2933, 0.9068, 0.3336, 0.8995, 0.3336, 0.8995, 0.2933, 0.9068, 0.3303, 0.8921, 0.3303, 0.8921, 0.2933, 0.9068, 0.3348, 0.8822, 0.2933, 0.9068, 0.2986, 0.8942, 0.3348, 0.8822, 0.3348, 0.8822, 0.2986, 0.8942, 0.3833, 0.7746, 0.2986, 0.8942, 0.3543, 0.7582, 0.3833, 0.7746, 0.3833, 0.7746, 0.3543, 0.7582, 0.4526, 0.6806, 0.3543, 0.7582, 0.4257, 0.6604, 0.4526, 0.6806, 0.4526, 0.6806, 0.4257, 0.6604, 0.529, 0.5793, 0.4257, 0.6604, 0.5028, 0.5596, 0.529, 0.5793, 0.529, 0.5793, 0.5028, 0.5596, 0.6075, 0.4709, 0.5028, 0.5596, 0.5819, 0.4523, 0.6075, 0.4709, 0.5819, 0.4523, 0.6572, 0.3469, 0.6075, 0.4709, 0.6075, 0.4709, 0.6572, 0.3469, 0.6816, 0.3644, 0.6816, 0.3644, 0.6572, 0.3469, 0.7483, 0.2666, 0.6572, 0.3469, 0.727, 0.2504, 0.7483, 0.2666, 0.7483, 0.2666, 0.727, 0.2504, 0.8099, 0.1815, 0.727, 0.2504, 0.7937, 0.1668, 0.8099, 0.1815, 0.8099, 0.1815, 0.7937, 0.1668, 0.8356, 0.1261, 0.8824, 0.1349, 0.8729, 0.1626, 0.8561, 0.1531, 0.8864, 0.14, 0.8907, 0.1378, 0.8899, 0.1722, 0.8907, 0.1378, 0.896, 0.1719, 0.8899, 0.1722, 0.8899, 0.1722, 0.896, 0.1719, 0.8795, 0.233, 0.896, 0.1719, 0.8864, 0.2349, 0.8795, 0.233, 0.8899, 0.1722, 0.8795, 0.233, 0.8516, 0.2132, 0.8099, 0.1815, 0.8182, 0.1889, 0.7483, 0.2666, 0.7483, 0.2666, 0.8182, 0.1889, 0.7591, 0.2747, 0.8182, 0.1889, 0.8239, 0.1935, 0.7591, 0.2747, 0.7591, 0.2747, 0.8239, 0.1935, 0.766, 0.2797, 0.8239, 0.1935, 0.8516, 0.2132, 0.766, 0.2797, 0.766, 0.2797, 0.8516, 0.2132, 0.8009, 0.3039, 0.8516, 0.2132, 0.8795, 0.233, 0.8009, 0.3039, 0.8009, 0.3039, 0.8795, 0.233, 0.8357, 0.3283, 0.8795, 0.233, 0.8864, 0.2349, 0.8357, 0.3283, 0.8357, 0.3283, 0.8864, 0.2349, 0.8431, 0.3323, 0.8864, 0.2349, 0.8554, 0.3377, 0.8431, 0.3323, 0.8554, 0.3377, 0.7959, 0.4443, 0.8431, 0.3323, 0.8431, 0.3323, 0.7959, 0.4443, 0.7827, 0.437, 0.7959, 0.4443, 0.7122, 0.5503, 0.7827, 0.437, 0.7122, 0.5503, 0.7749, 0.4319, 0.7827, 0.437, 0.7827, 0.437, 0.7749, 0.4319, 0.8357, 0.3283, 0.7749, 0.4319, 0.7382, 0.4051, 0.8357, 0.3283, 0.8357, 0.3283, 0.7382, 0.4051, 0.8009, 0.3039, 0.7382, 0.4051, 0.7014, 0.3784, 0.8009, 0.3039, 0.8009, 0.3039, 0.7014, 0.3784, 0.766, 0.2797, 0.766, 0.2797, 0.7014, 0.3784, 0.7591, 0.2747, 0.7014, 0.3784, 0.6938, 0.373, 0.7591, 0.2747, 0.7591, 0.2747, 0.6938, 0.373, 0.6816, 0.3644, 0.6816, 0.3644, 0.6938, 0.373, 0.6075, 0.4709, 0.6938, 0.373, 0.6204, 0.4802, 0.6075, 0.4709, 0.6075, 0.4709, 0.6204, 0.4802, 0.529, 0.5793, 0.7591, 0.2747, 0.6816, 0.3644, 0.7483, 0.2666, 0.8357, 0.3283, 0.8431, 0.3323, 0.7827, 0.437, 0.7122, 0.5503, 0.7959, 0.4443, 0.7256, 0.5587, 0.6204, 0.4802, 0.6938, 0.373, 0.6284, 0.486, 0.6938, 0.373, 0.7014, 0.3784, 0.6284, 0.486, 0.7014, 0.3784, 0.7382, 0.4051, 0.6284, 0.486, 0.6284, 0.486, 0.7382, 0.4051, 0.6663, 0.5152, 0.7382, 0.4051, 0.7749, 0.4319, 0.6663, 0.5152, 0.6663, 0.5152, 0.7749, 0.4319, 0.7043, 0.5444, 0.7749, 0.4319, 0.7122, 0.5503, 0.7043, 0.5444, 0.7043, 0.5444, 0.7122, 0.5503, 0.637, 0.6638, 0.7122, 0.5503, 0.7256, 0.5587, 0.637, 0.6638, 0.7256, 0.5587, 0.6506, 0.673, 0.637, 0.6638, 0.637, 0.6638, 0.6506, 0.673, 0.5632, 0.7678, 0.6506, 0.673, 0.5767, 0.778, 0.5632, 0.7678, 0.5632, 0.7678, 0.5767, 0.778, 0.4871, 0.8607, 0.5767, 0.778, 0.4987, 0.873, 0.4871, 0.8607, 0.4871, 0.8607, 0.4987, 0.873, 0.4293, 0.9091, 0.4987, 0.873, 0.4336, 0.9247, 0.4293, 0.9091, 0.4293, 0.9091, 0.4804, 0.8538, 0.4871, 0.8607, 0.4871, 0.8607, 0.4804, 0.8538, 0.5632, 0.7678, 0.4804, 0.8538, 0.5551, 0.7614, 0.5632, 0.7678, 0.5632, 0.7678, 0.5551, 0.7614, 0.6289, 0.6576, 0.5551, 0.7614, 0.5147, 0.7291, 0.6289, 0.6576, 0.5147, 0.7291, 0.5895, 0.6265, 0.6289, 0.6576, 0.6289, 0.6576, 0.5895, 0.6265, 0.7043, 0.5444, 0.5895, 0.6265, 0.6663, 0.5152, 0.7043, 0.5444, 0.5632, 0.7678, 0.6289, 0.6576, 0.637, 0.6638, 0.6289, 0.6576, 0.7043, 0.5444, 0.637, 0.6638, 0.5147, 0.7291, 0.5551, 0.7614, 0.443, 0.8209, 0.5551, 0.7614, 0.4804, 0.8538, 0.443, 0.8209, 0.443, 0.8209, 0.4804, 0.8538, 0.4235, 0.9036, 0.4804, 0.8538, 0.4293, 0.9091, 0.4235, 0.9036, 0.4235, 0.9036, 0.4293, 0.9091, 0.424, 0.9137, 0.4293, 0.9091, 0.4336, 0.9247, 0.424, 0.9137, 0.4336, 0.9247, 0.4276, 0.9295, 0.424, 0.9137, 0.424, 0.9137, 0.4276, 0.9295, 0.4141, 0.9152, 0.4276, 0.9295, 0.4162, 0.9314, 0.4141, 0.9152, 0.4162, 0.9314, 0.3749, 0.9154, 0.4141, 0.9152, 0.4141, 0.9152, 0.3749, 0.9154, 0.3828, 0.9028, 0.3749, 0.9154, 0.3514, 0.8905, 0.3828, 0.9028, 0.3828, 0.9028, 0.3514, 0.8905, 0.356, 0.8854, 0.356, 0.8854, 0.3514, 0.8905, 0.3487, 0.8848, 0.3514, 0.8905, 0.3336, 0.8995, 0.3487, 0.8848, 0.3487, 0.8848, 0.3336, 0.8995, 0.3303, 0.8921, 0.3514, 0.8905, 0.3749, 0.9154, 0.3336, 0.8995, 0.356, 0.8854, 0.387, 0.8969, 0.3828, 0.9028, 0.3828, 0.9028, 0.387, 0.8969, 0.4141, 0.9152, 0.387, 0.8969, 0.4181, 0.9082, 0.4141, 0.9152, 0.4141, 0.9152, 0.4181, 0.9082, 0.424, 0.9137, 0.424, 0.9137, 0.4181, 0.9082, 0.4235, 0.9036, 0.4181, 0.9082, 0.3918, 0.8904, 0.4235, 0.9036, 0.4235, 0.9036, 0.3918, 0.8904, 0.443, 0.8209, 0.4181, 0.9082, 0.387, 0.8969, 0.3918, 0.8904, 0.3918, 0.8904, 0.387, 0.8969, 0.3602, 0.8772, 0.387, 0.8969, 0.356, 0.8854, 0.3602, 0.8772, 0.3602, 0.8772, 0.356, 0.8854, 0.3529, 0.876, 0.356, 0.8854, 0.3487, 0.8848, 0.3529, 0.876, 0.3487, 0.8848, 0.3303, 0.8921, 0.3529, 0.876, 0.3303, 0.8921, 0.3348, 0.8822, 0.3529, 0.876, 0.3529, 0.876, 0.3348, 0.8822, 0.3978, 0.7829, 0.3348, 0.8822, 0.3833, 0.7746, 0.3978, 0.7829, 0.3978, 0.7829, 0.3833, 0.7746, 0.4661, 0.6907, 0.3833, 0.7746, 0.4526, 0.6806, 0.4661, 0.6907, 0.4661, 0.6907, 0.4526, 0.6806, 0.5422, 0.5891, 0.4526, 0.6806, 0.529, 0.5793, 0.5422, 0.5891, 0.529, 0.5793, 0.6204, 0.4802, 0.5422, 0.5891, 0.5422, 0.5891, 0.6204, 0.4802, 0.5503, 0.5954, 0.6204, 0.4802, 0.6284, 0.486, 0.5503, 0.5954, 0.6284, 0.486, 0.6663, 0.5152, 0.5503, 0.5954, 0.6663, 0.5152, 0.5895, 0.6265, 0.5503, 0.5954, 0.5895, 0.6265, 0.4742, 0.6969, 0.5503, 0.5954, 0.5503, 0.5954, 0.4742, 0.6969, 0.5422, 0.5891, 0.5422, 0.5891, 0.4742, 0.6969, 0.4661, 0.6907, 0.4661, 0.6907, 0.4742, 0.6969, 0.3978, 0.7829, 0.4742, 0.6969, 0.4057, 0.7881, 0.3978, 0.7829, 0.3978, 0.7829, 0.4057, 0.7881, 0.3602, 0.8772, 0.3602, 0.8772, 0.4057, 0.7881, 0.3918, 0.8904, 0.3918, 0.8904, 0.4057, 0.7881, 0.443, 0.8209, 0.443, 0.8209, 0.4057, 0.7881, 0.5147, 0.7291, 0.4057, 0.7881, 0.4742, 0.6969, 0.5147, 0.7291, 0.5147, 0.7291, 0.4742, 0.6969, 0.5895, 0.6265, 0.3978, 0.7829, 0.3602, 0.8772, 0.3529, 0.876])
me_000_0_0.materials.append(mat_frenchfries)
me_000_0_0.use_remesh_fix_poles = True
me_000_0_0.use_remesh_preserve_attributes = False
me_000_0_0.use_mirror_vertex_groups = False
me_000_0_0.update()
me_000_0_0.normals_split_custom_set([tuple(v) for v in zip(*[iter([-0.4511, -0.2721, 0.85, -0.9488, -0.2464, 0.1975, -0.4701, -0.8493, 0.2401, -0.4701, -0.8493, 0.2401, -0.9488, -0.2464, 0.1975, -0.5018, -0.8441, -0.1889, -0.5018, -0.8441, -0.1889, -0.9488, -0.2464, 0.1975, -0.9445, -0.3259, -0.04152, -0.9488, -0.2464, 0.1975, -0.9547, -0.06407, 0.2907, -0.9445, -0.3259, -0.04152, -0.9445, -0.3259, -0.04152, -0.9547, -0.06407, 0.2907, -0.9914, -0.128, 0.02842, -0.9914, -0.128, 0.02842, -0.9547, -0.06407, 0.2907, -0.9426, -0.03397, 0.3322, -0.9426, -0.03397, 0.3322, -0.9547, -0.06407, 0.2907, -0.4849, 0.1082, 0.8678, -0.9547, -0.06407, 0.2907, -0.4511, -0.2721, 0.85, -0.4849, 0.1082, 0.8678, -0.9488, -0.2464, 0.1975, -0.4511, -0.2721, 0.85, -0.9547, -0.06407, 0.2907, -0.9914, -0.128, 0.02842, -0.9271, -0.3651, -0.08511, -0.9445, -0.3259, -0.04152, -0.9271, -0.3651, -0.08511, -0.4525, -0.819, -0.3527, -0.9445, -0.3259, -0.04152, -0.9445, -0.3259, -0.04152, -0.4525, -0.819, -0.3527, -0.5018, -0.8441, -0.1889, -0.4525, -0.819, -0.3527, -0.001938, -0.9748, -0.2231, -0.5018, -0.8441, -0.1889, -0.5018, -0.8441, -0.1889, -0.001938, -0.9748, -0.2231, -0.4701, -0.8493, 0.2401, -0.001938, -0.9748, -0.2231, 0.003763, -0.9629, 0.2697, -0.4701, -0.8493, 0.2401, 0.003763, -0.9629, 0.2697, -0.4511, -0.2721, 0.85, -0.4701, -0.8493, 0.2401, 0.001871, -0.2927, 0.9562, -0.4511, -0.2721, 0.85, 0.003763, -0.9629, 0.2697, -0.4511, -0.2721, 0.85, 0.001871, -0.2927, 0.9562, 0.001833, 0.1868, 0.9824, 0.001833, 0.1868, 0.9824, 0.001871, -0.2927, 0.9562, 0.001879, -0.2928, 0.9562, 0.001871, -0.2927, 0.9562, 0.003763, -0.9629, 0.2697, 0.001879, -0.2928, 0.9562, 0.001879, -0.2928, 0.9562, 0.003763, -0.9629, 0.2697, 0.003749, -0.9629, 0.2697, 0.003763, -0.9629, 0.2697, -0.001938, -0.9748, -0.2231, 0.003749, -0.9629, 0.2697, 0.003749, -0.9629, 0.2697, -0.001938, -0.9748, -0.2231, -0.00189, -0.9748, -0.2231, -0.00189, -0.9748, -0.2231, -0.001938, -0.9748, -0.2231, -0.001888, -0.907, -0.4212, -0.001938, -0.9748, -0.2231, -0.001884, -0.907, -0.4212, -0.001888, -0.907, -0.4212, -0.001888, -0.907, -0.4212, -0.001884, -0.907, -0.4212, -0.003799, -0.6859, -0.7277, -0.003799, -0.6859, -0.7277, -0.001884, -0.907, -0.4212, -0.003779, -0.6859, -0.7276, -0.001884, -0.907, -0.4212, -0.4525, -0.819, -0.3527, -0.003779, -0.6859, -0.7276, -0.003779, -0.6859, -0.7276, -0.4525, -0.819, -0.3527, -0.46, -0.6408, -0.6147, -0.4525, -0.819, -0.3527, -0.9271, -0.3651, -0.08511, -0.46, -0.6408, -0.6147, -0.46, -0.6408, -0.6147, -0.9271, -0.3651, -0.08511, -0.9352, -0.3047, -0.1803, -0.9271, -0.3651, -0.08511, -0.9914, -0.128, 0.02842, -0.9352, -0.3047, -0.1803, -0.9352, -0.3047, -0.1803, -0.9914, -0.128, 0.02842, -0.9964, -0.08295, 0.01966, -0.9914, -0.128, 0.02842, -0.9426, -0.03397, 0.3322, -0.9964, -0.08295, 0.01966, -0.9964, -0.08295, 0.01966, -0.9426, -0.03397, 0.3322, -0.9341, -0.01509, 0.3568, -0.9341, -0.01509, 0.3568, -0.9426, -0.03397, 0.3322, -0.4432, 0.1009, 0.8907, -0.9426, -0.03397, 0.3322, -0.4849, 0.1082, 0.8678, -0.4432, 0.1009, 0.8907, -0.4432, 0.1009, 0.8907, -0.4849, 0.1082, 0.8678, 8.208e-08, 0.1567, 0.9876, 8.208e-08, 0.1567, 0.9876, -0.4849, 0.1082, 0.8678, 0.001833, 0.1868, 0.9824, -0.4849, 0.1082, 0.8678, -0.4511, -0.2721, 0.85, 0.001833, 0.1868, 0.9824, -0.4525, -0.819, -0.3527, -0.001884, -0.907, -0.4212, -0.001938, -0.9748, -0.2231, 8.208e-08, 0.1567, 0.9876, 1.372e-08, 0.1135, 0.9935, -0.4432, 0.1009, 0.8907, -0.4432, 0.1009, 0.8907, 1.372e-08, 0.1135, 0.9935, -0.4111, 0.08224, 0.9079, 1.372e-08, 0.1135, 0.9935, 3.839e-08, 0.06554, 0.9978, -0.4111, 0.08224, 0.9079, 3.839e-08, 0.06554, 0.9978, -0.3927, 0.04505, 0.9186, -0.4111, 0.08224, 0.9079, -0.3927, 0.04505, 0.9186, -0.9341, -0.01509, 0.3568, -0.4111, 0.08224, 0.9079, -0.4111, 0.08224, 0.9079, -0.9341, -0.01509, 0.3568, -0.4432, 0.1009, 0.8907, 0.001879, -0.2928, 0.9562, 0.00187, 0.1868, 0.9824, 0.001833, 0.1868, 0.9824, 0.00187, 0.1868, 0.9824, 6.735e-07, 0.1567, 0.9877, 0.001833, 0.1868, 0.9824, 0.001833, 0.1868, 0.9824, 6.735e-07, 0.1567, 0.9877, 8.208e-08, 0.1567, 0.9876, 6.735e-07, 0.1567, 0.9877, 9.107e-11, 0.1133, 0.9936, 8.208e-08, 0.1567, 0.9876, 8.208e-08, 0.1567, 0.9876, 9.107e-11, 0.1133, 0.9936, 1.372e-08, 0.1135, 0.9935, 1.372e-08, 0.1135, 0.9935, 9.107e-11, 0.1133, 0.9936, 3.839e-08, 0.06554, 0.9978, 9.107e-11, 0.1133, 0.9936, 0.0, 0.0655, 0.9979, 3.839e-08, 0.06554, 0.9978, 0.0, 0.0655, 0.9979, -8.318e-07, 0.01312, 0.9999, 3.839e-08, 0.06554, 0.9978, 3.839e-08, 0.06554, 0.9978, -8.318e-07, 0.01312, 0.9999, 1.93e-05, 0.01307, 0.9999, 1.93e-05, 0.01307, 0.9999, -8.318e-07, 0.01312, 0.9999, 0.00366, -0.03476, 0.9994, -8.318e-07, 0.01312, 0.9999, 0.003655, -0.03476, 0.9994, 0.00366, -0.03476, 0.9994, 0.00366, -0.03476, 0.9994, 0.003655, -0.03476, 0.9994, 0.003727, -0.08284, 0.9966, 0.003655, -0.03476, 0.9994, 0.003721, -0.08284, 0.9966, 0.003727, -0.08284, 0.9966, 0.003727, -0.08284, 0.9966, 0.003721, -0.08284, 0.9966, 0.003696, -0.135, 0.9908, 0.003721, -0.08284, 0.9966, 0.003741, -0.135, 0.9908, 0.003696, -0.135, 0.9908, 0.003741, -0.135, 0.9908, -0.001848, -0.161, 0.987, 0.003696, -0.135, 0.9908, 0.003696, -0.135, 0.9908, -0.001848, -0.161, 0.987, -0.001849, -0.161, 0.987, -0.001849, -0.161, 0.987, -0.001848, -0.161, 0.987, 0.001881, 0.3219, 0.9468, -0.001848, -0.161, 0.987, 0.001883, 0.3219, 0.9468, 0.001881, 0.3219, 0.9468, 0.001883, 0.3219, 0.9468, 0.0, 0.9707, 0.2401, 0.001881, 0.3219, 0.9468, 0.001881, 0.3219, 0.9468, 0.0, 0.9707, 0.2401, 6.251e-07, 0.9707, 0.2401, 6.251e-07, 0.9707, 0.2401, 0.0, 0.9707, 0.2401, 0.003801, 0.9641, -0.2655, 0.0, 0.9707, 0.2401, -0.003755, 0.9641, -0.2655, 0.003801, 0.9641, -0.2655, -0.003755, 0.9641, -0.2655, 0.003741, 0.8441, -0.5361, 0.003801, 0.9641, -0.2655, 0.003801, 0.9641, -0.2655, 0.003741, 0.8441, -0.5361, 0.00376, 0.8441, -0.5361, 0.003741, 0.8441, -0.5361, 0.003803, 0.4072, -0.9133, 0.00376, 0.8441, -0.5361, 0.00376, 0.8441, -0.5361, 0.003803, 0.4072, -0.9133, 0.003784, 0.4073, -0.9133, 0.003784, 0.4073, -0.9133, 0.003803, 0.4072, -0.9133, 0.0, 0.1351, -0.9908, 0.003803, 0.4072, -0.9133, 4.188e-11, 0.135, -0.9908, 0.0, 0.1351, -0.9908, 0.0, 0.1351, -0.9908, 4.188e-11, 0.135, -0.9908, 0.003772, 0.1133, -0.9936, 4.188e-11, 0.135, -0.9908, 0.003776, 0.1133, -0.9936, 0.003772, 0.1133, -0.9936, 0.003772, 0.1133, -0.9936, 0.003776, 0.1133, -0.9936, 0.003831, 0.06101, -0.9981, 0.003776, 0.1133, -0.9936, 0.003837, 0.06101, -0.9981, 0.003831, 0.06101, -0.9981, 0.003831, 0.06101, -0.9981, 0.003837, 0.06101, -0.9981, -0.001996, 0.008568, -1.0, 0.003837, 0.06101, -0.9981, -0.001928, 0.008505, -1.0, -0.001996, 0.008568, -1.0, -0.001996, 0.008568, -1.0, -0.001928, 0.008505, -1.0, -6.285e-08, -0.04368, -0.999, -0.001928, 0.008505, -1.0, 0.0, -0.04359, -0.999, -6.285e-08, -0.04368, -0.999, 0.0, -0.04359, -0.999, 0.0, -0.09162, -0.9958, -6.285e-08, -0.04368, -0.999, -6.285e-08, -0.04368, -0.999, 0.0, -0.09162, -0.9958, -5.624e-09, -0.09147, -0.9958, -5.624e-09, -0.09147, -0.9958, 0.0, -0.09162, -0.9958, -0.001896, -0.1825, -0.9832, 0.0, -0.09162, -0.9958, -0.001903, -0.1825, -0.9832, -0.001896, -0.1825, -0.9832, -0.001896, -0.1825, -0.9832, -0.001903, -0.1825, -0.9832, 0.003799, -0.4072, -0.9133, -0.001903, -0.1825, -0.9832, 0.003785, -0.4073, -0.9133, 0.003799, -0.4072, -0.9133, 0.003785, -0.4073, -0.9133, -0.003799, -0.6859, -0.7277, 0.003799, -0.4072, -0.9133, -0.003799, -0.6859, -0.7277, -0.003779, -0.6859, -0.7276, 0.003799, -0.4072, -0.9133, -0.003779, -0.6859, -0.7276, -0.46, -0.6408, -0.6147, 0.003799, -0.4072, -0.9133, 0.003799, -0.4072, -0.9133, -0.46, -0.6408, -0.6147, -0.4243, -0.3922, -0.8161, -0.46, -0.6408, -0.6147, -0.9352, -0.3047, -0.1803, -0.4243, -0.3922, -0.8161, -0.4243, -0.3922, -0.8161, -0.9352, -0.3047, -0.1803, -0.9309, -0.2097, -0.299, -0.9352, -0.3047, -0.1803, -0.9964, -0.08295, 0.01966, -0.9309, -0.2097, -0.299, -0.9309, -0.2097, -0.299, -0.9964, -0.08295, 0.01966, -0.9985, -0.05287, 0.0109, -0.9964, -0.08295, 0.01966, -0.9341, -0.01509, 0.3568, -0.9985, -0.05287, 0.0109, -0.9985, -0.05287, 0.0109, -0.9341, -0.01509, 0.3568, -0.9278, -0.003773, 0.3731, -0.9341, -0.01509, 0.3568, -0.3927, 0.04505, 0.9186, -0.9278, -0.003773, 0.3731, -0.9278, -0.003773, 0.3731, -0.3927, 0.04505, 0.9186, -0.387, 0.01129, 0.922, -0.3927, 0.04505, 0.9186, 3.839e-08, 0.06554, 0.9978, -0.387, 0.01129, 0.922, 3.839e-08, 0.06554, 0.9978, 1.93e-05, 0.01307, 0.9999, -0.387, 0.01129, 0.922, -0.387, 0.01129, 0.922, 1.93e-05, 0.01307, 0.9999, -0.3857, -0.03387, 0.922, 1.93e-05, 0.01307, 0.9999, 0.00366, -0.03476, 0.9994, -0.3857, -0.03387, 0.922, 0.003799, -0.4072, -0.9133, -0.4243, -0.3922, -0.8161, -0.001896, -0.1825, -0.9832, -0.4243, -0.3922, -0.8161, -0.4058, -0.187, -0.8946, -0.001896, -0.1825, -0.9832, -0.001896, -0.1825, -0.9832, -0.4058, -0.187, -0.8946, -5.624e-09, -0.09147, -0.9958, -0.4243, -0.3922, -0.8161, -0.9309, -0.2097, -0.299, -0.4058, -0.187, -0.8946, -0.4058, -0.187, -0.8946, -0.9309, -0.2097, -0.299, -0.9289, -0.1131, -0.3527, -0.9309, -0.2097, -0.299, -0.9985, -0.05287, 0.0109, -0.9289, -0.1131, -0.3527, -0.9289, -0.1131, -0.3527, -0.9985, -0.05287, 0.0109, -0.9995, -0.03022, 0.006572, -0.9985, -0.05287, 0.0109, -0.9278, -0.003773, 0.3731, -0.9995, -0.03022, 0.006572, -0.9995, -0.03022, 0.006572, -0.9278, -0.003773, 0.3731, -0.9261, -0.01131, 0.3771, -0.9278, -0.003773, 0.3731, -0.387, 0.01129, 0.922, -0.9261, -0.01131, 0.3771, -0.9261, -0.01131, 0.3771, -0.387, 0.01129, 0.922, -0.3857, -0.03387, 0.922, -0.9289, -0.1131, -0.3527, -0.3922, -0.09369, -0.9151, -0.4058, -0.187, -0.8946, -0.4058, -0.187, -0.8946, -0.3922, -0.09369, -0.9151, -5.624e-09, -0.09147, -0.9958, -5.624e-09, -0.09147, -0.9958, -0.3922, -0.09369, -0.9151, -6.285e-08, -0.04368, -0.999, -0.3922, -0.09369, -0.9151, -0.3844, -0.04503, -0.922, -6.285e-08, -0.04368, -0.999, -6.285e-08, -0.04368, -0.999, -0.3844, -0.04503, -0.922, -0.001996, 0.008568, -1.0, -0.3844, -0.04503, -0.922, -0.3832, 7.353e-06, -0.9237, -0.001996, 0.008568, -1.0, -0.001996, 0.008568, -1.0, -0.3832, 7.353e-06, -0.9237, 0.003831, 0.06101, -0.9981, -0.3832, 7.353e-06, -0.9237, -0.3836, 0.05273, -0.922, 0.003831, 0.06101, -0.9981, 0.003831, 0.06101, -0.9981, -0.3836, 0.05273, -0.922, 0.003772, 0.1133, -0.9936, -0.3836, 0.05273, -0.922, -0.3811, 0.1047, -0.9186, 0.003772, 0.1133, -0.9936, 0.003772, 0.1133, -0.9936, -0.3811, 0.1047, -0.9186, 0.0, 0.1351, -0.9908, -0.3811, 0.1047, -0.9186, -0.3841, 0.1229, -0.9151, 0.0, 0.1351, -0.9908, 0.0, 0.1351, -0.9908, -0.3841, 0.1229, -0.9151, 0.003784, 0.4073, -0.9133, -0.3841, 0.1229, -0.9151, -0.3411, 0.3612, -0.8678, 0.003784, 0.4073, -0.9133, 0.003784, 0.4073, -0.9133, -0.3411, 0.3612, -0.8678, 0.00376, 0.8441, -0.5361, -0.3411, 0.3612, -0.8678, -0.3488, 0.8051, -0.4797, 0.00376, 0.8441, -0.5361, 0.00376, 0.8441, -0.5361, -0.3488, 0.8051, -0.4797, 0.003801, 0.9641, -0.2655, -0.3836, 0.05273, -0.922, -0.9227, 0.01508, -0.3852, -0.3811, 0.1047, -0.9186, -0.9227, 0.01508, -0.3852, -0.9239, 0.03398, -0.3812, -0.3811, 0.1047, -0.9186, -0.3811, 0.1047, -0.9186, -0.9239, 0.03398, -0.3812, -0.3841, 0.1229, -0.9151, -0.9239, 0.03398, -0.3812, -0.9249, 0.04899, -0.3771, -0.3841, 0.1229, -0.9151, -0.3841, 0.1229, -0.9151, -0.9249, 0.04899, -0.3771, -0.3411, 0.3612, -0.8678, -0.9249, 0.04899, -0.3771, -0.8712, 0.3144, -0.3771, -0.3411, 0.3612, -0.8678, -0.3411, 0.3612, -0.8678, -0.8712, 0.3144, -0.3771, -0.3488, 0.8051, -0.4797, -0.3836, 0.05273, -0.922, -0.3832, 7.353e-06, -0.9237, -0.9227, 0.01508, -0.3852, -0.9227, 0.01508, -0.3852, -0.3832, 7.353e-06, -0.9237, -0.9228, -0.007557, -0.3852, -0.3832, 7.353e-06, -0.9237, -0.3844, -0.04503, -0.922, -0.9228, -0.007557, -0.3852, -0.9228, -0.007557, -0.3852, -0.3844, -0.04503, -0.922, -0.9239, -0.03401, -0.3812, -0.3844, -0.04503, -0.922, -0.3922, -0.09369, -0.9151, -0.9239, -0.03401, -0.3812, -0.9239, -0.03401, -0.3812, -0.3922, -0.09369, -0.9151, -0.9258, -0.06036, -0.3731, -0.3922, -0.09369, -0.9151, -0.9289, -0.1131, -0.3527, -0.9258, -0.06036, -0.3731, -0.9289, -0.1131, -0.3527, -0.9995, -0.03022, 0.006572, -0.9258, -0.06036, -0.3731, -0.9258, -0.06036, -0.3731, -0.9995, -0.03022, 0.006572, -0.9999, -0.01507, 0.002176, -0.9995, -0.03022, 0.006572, -0.9261, -0.01131, 0.3771, -0.9999, -0.01507, 0.002176, -0.9999, -0.01507, 0.002176, -0.9261, -0.01131, 0.3771, -0.9258, -0.02641, 0.3771, -0.9261, -0.01131, 0.3771, -0.3857, -0.03387, 0.922, -0.9258, -0.02641, 0.3771, -0.9258, -0.02641, 0.3771, -0.3857, -0.03387, 0.922, -0.3866, -0.08219, 0.9186, -0.3857, -0.03387, 0.922, 0.00366, -0.03476, 0.9994, -0.3866, -0.08219, 0.9186, 0.00366, -0.03476, 0.9994, 0.003727, -0.08284, 0.9966, -0.3866, -0.08219, 0.9186, -0.3866, -0.08219, 0.9186, 0.003727, -0.08284, 0.9966, -0.3777, -0.1295, 0.9168, 0.003727, -0.08284, 0.9966, 0.003696, -0.135, 0.9908, -0.3777, -0.1295, 0.9168, -0.3777, -0.1295, 0.9168, 0.003696, -0.135, 0.9908, -0.3583, -0.1571, 0.9203, 0.003696, -0.135, 0.9908, -0.001849, -0.161, 0.987, -0.3583, -0.1571, 0.9203, -0.3583, -0.1571, 0.9203, -0.001849, -0.161, 0.987, -0.3371, 0.2932, 0.8947, -0.001849, -0.161, 0.987, 0.001881, 0.3219, 0.9468, -0.3371, 0.2932, 0.8947, -0.3371, 0.2932, 0.8947, 0.001881, 0.3219, 0.9468, -0.3397, 0.9137, 0.2232, 0.001881, 0.3219, 0.9468, 6.251e-07, 0.9707, 0.2401, -0.3397, 0.9137, 0.2232, 6.251e-07, 0.9707, 0.2401, 0.003801, 0.9641, -0.2655, -0.3397, 0.9137, 0.2232, -0.3397, 0.9137, 0.2232, 0.003801, 0.9641, -0.2655, -0.3715, 0.8945, -0.2486, 0.003801, 0.9641, -0.2655, -0.3488, 0.8051, -0.4797, -0.3715, 0.8945, -0.2486, -0.9999, -0.01507, 0.002176, -0.9239, -0.03401, -0.3812, -0.9258, -0.06036, -0.3731, -0.3715, 0.8945, -0.2486, -0.8888, 0.336, 0.3115, -0.3397, 0.9137, 0.2232, -0.3397, 0.9137, 0.2232, -0.8888, 0.336, 0.3115, -0.3371, 0.2932, 0.8947, -0.3371, 0.2932, 0.8947, -0.8888, 0.336, 0.3115, -0.3583, -0.1571, 0.9203, -0.8888, 0.336, 0.3115, -0.9146, -0.07539, 0.3973, -0.3583, -0.1571, 0.9203, -0.3583, -0.1571, 0.9203, -0.9146, -0.07539, 0.3973, -0.3777, -0.1295, 0.9168, -0.9146, -0.07539, 0.3973, -0.9225, -0.06031, 0.3812, -0.3777, -0.1295, 0.9168, -0.3777, -0.1295, 0.9168, -0.9225, -0.06031, 0.3812, -0.3866, -0.08219, 0.9186, -0.9225, -0.06031, 0.3812, -0.9252, -0.04146, 0.3771, -0.3866, -0.08219, 0.9186, -0.3866, -0.08219, 0.9186, -0.9252, -0.04146, 0.3771, -0.9258, -0.02641, 0.3771, -0.9252, -0.04146, 0.3771, -0.9999, -0.01511, 0.002199, -0.9258, -0.02641, 0.3771, -0.9258, -0.02641, 0.3771, -0.9999, -0.01511, 0.002199, -0.9999, -0.01507, 0.002176, -0.9999, -0.01507, 0.002176, -0.9999, -0.01511, 0.002199, -0.9239, -0.03401, -0.3812, -0.9239, -0.03401, -0.3812, -0.9999, -0.01511, 0.002199, -0.9228, -0.007557, -0.3852, -0.9999, -0.01511, 0.002199, -0.9999, -0.01509, 0.002178, -0.9228, -0.007557, -0.3852, -0.9228, -0.007557, -0.3852, -0.9999, -0.01509, 0.002178, -0.9227, 0.01508, -0.3852, -0.9999, -0.01509, 0.002178, -1.0, -0.007577, 0.002162, -0.9227, 0.01508, -0.3852, -0.9227, 0.01508, -0.3852, -1.0, -0.007577, 0.002162, -0.9239, 0.03398, -0.3812, -0.9239, 0.03398, -0.3812, -1.0, -0.007577, 0.002162, -0.9249, 0.04899, -0.3771, -0.9249, 0.04899, -0.3771, -1.0, -0.007577, 0.002162, -1.0, -0.007517, 0.002155, -1.0, -0.007577, 0.002162, -0.9225, -0.06031, 0.3812, -1.0, -0.007517, 0.002155, -0.9225, -0.06031, 0.3812, -0.9146, -0.07539, 0.3973, -1.0, -0.007517, 0.002155, -1.0, -0.007517, 0.002155, -0.9146, -0.07539, 0.3973, -0.9248, 0.3652, -0.1068, -0.9146, -0.07539, 0.3973, -0.8888, 0.336, 0.3115, -0.9248, 0.3652, -0.1068, -0.8888, 0.336, 0.3115, -0.3715, 0.8945, -0.2486, -0.9248, 0.3652, -0.1068, -0.3715, 0.8945, -0.2486, -0.3488, 0.8051, -0.4797, -0.9248, 0.3652, -0.1068, -0.3488, 0.8051, -0.4797, -0.8712, 0.3144, -0.3771, -0.9248, 0.3652, -0.1068, -0.9248, 0.3652, -0.1068, -0.8712, 0.3144, -0.3771, -1.0, -0.007517, 0.002155, -0.8712, 0.3144, -0.3771, -0.9249, 0.04899, -0.3771, -1.0, -0.007517, 0.002155, -0.9999, -0.01511, 0.002199, -0.9252, -0.04146, 0.3771, -0.9999, -0.01509, 0.002178, -0.9252, -0.04146, 0.3771, -0.9225, -0.06031, 0.3812, -0.9999, -0.01509, 0.002178, -0.9999, -0.01509, 0.002178, -0.9225, -0.06031, 0.3812, -1.0, -0.007577, 0.002162, 0.4512, -0.2721, 0.8499, 0.4701, -0.8493, 0.2401, 0.9488, -0.2464, 0.1975, 0.4701, -0.8493, 0.2401, 0.5051, -0.8421, -0.1889, 0.9488, -0.2464, 0.1975, 0.5051, -0.8421, -0.1889, 0.9445, -0.3259, -0.04152, 0.9488, -0.2464, 0.1975, 0.9445, -0.3259, -0.04152, 0.9549, -0.0603, 0.2907, 0.9488, -0.2464, 0.1975, 0.9549, -0.0603, 0.2907, 0.4857, 0.1045, 0.8678, 0.9488, -0.2464, 0.1975, 0.9488, -0.2464, 0.1975, 0.4857, 0.1045, 0.8678, 0.4512, -0.2721, 0.8499, 0.4857, 0.1045, 0.8678, 0.001871, 0.1868, 0.9824, 0.4512, -0.2721, 0.8499, 0.001871, 0.1868, 0.9824, 0.001872, -0.2927, 0.9562, 0.4512, -0.2721, 0.8499, 0.4512, -0.2721, 0.8499, 0.001872, -0.2927, 0.9562, 0.4701, -0.8493, 0.2401, 0.001872, -0.2927, 0.9562, 0.003776, -0.9629, 0.2697, 0.4701, -0.8493, 0.2401, 0.003776, -0.9629, 0.2697, -0.001891, -0.9748, -0.2231, 0.4701, -0.8493, 0.2401, 0.4701, -0.8493, 0.2401, -0.001891, -0.9748, -0.2231, 0.5051, -0.8421, -0.1889, -0.001891, -0.9748, -0.2231, 0.4525, -0.819, -0.3527, 0.5051, -0.8421, -0.1889, 0.5051, -0.8421, -0.1889, 0.4525, -0.819, -0.3527, 0.9445, -0.3259, -0.04152, 0.4525, -0.819, -0.3527, 0.9257, -0.3686, -0.08509, 0.9445, -0.3259, -0.04152, 0.9445, -0.3259, -0.04152, 0.9257, -0.3686, -0.08509, 0.9914, -0.128, 0.02837, 0.9257, -0.3686, -0.08509, 0.9352, -0.3047, -0.1804, 0.9914, -0.128, 0.02837, 0.9352, -0.3047, -0.1804, 0.9964, -0.08295, 0.01966, 0.9914, -0.128, 0.02837, 0.9964, -0.08295, 0.01966, 0.9427, -0.03018, 0.3322, 0.9914, -0.128, 0.02837, 0.9914, -0.128, 0.02837, 0.9427, -0.03018, 0.3322, 0.9549, -0.0603, 0.2907, 0.9427, -0.03018, 0.3322, 0.4424, 0.1045, 0.8907, 0.9549, -0.0603, 0.2907, 0.9549, -0.0603, 0.2907, 0.4424, 0.1045, 0.8907, 0.4857, 0.1045, 0.8678, 0.4424, 0.1045, 0.8907, 6.674e-08, 0.1567, 0.9877, 0.4857, 0.1045, 0.8678, 0.4857, 0.1045, 0.8678, 6.674e-08, 0.1567, 0.9877, 0.001871, 0.1868, 0.9824, 6.674e-08, 0.1567, 0.9877, 0.001868, 0.1868, 0.9824, 0.001871, 0.1868, 0.9824, 0.001871, 0.1868, 0.9824, 0.001868, 0.1868, 0.9824, 0.001872, -0.2927, 0.9562, 0.001868, 0.1868, 0.9824, 0.001879, -0.2928, 0.9562, 0.001872, -0.2927, 0.9562, 0.001879, -0.2928, 0.9562, 0.00375, -0.9629, 0.2697, 0.001872, -0.2927, 0.9562, 0.001872, -0.2927, 0.9562, 0.00375, -0.9629, 0.2697, 0.003776, -0.9629, 0.2697, 0.00375, -0.9629, 0.2697, -0.001937, -0.9748, -0.2231, 0.003776, -0.9629, 0.2697, 0.003776, -0.9629, 0.2697, -0.001937, -0.9748, -0.2231, -0.001891, -0.9748, -0.2231, -0.001937, -0.9748, -0.2231, -0.001883, -0.907, -0.4212, -0.001891, -0.9748, -0.2231, -0.001891, -0.9748, -0.2231, -0.001883, -0.907, -0.4212, -0.001885, -0.907, -0.4212, -0.001883, -0.907, -0.4212, -0.003782, -0.6859, -0.7277, -0.001885, -0.907, -0.4212, -0.001885, -0.907, -0.4212, -0.003782, -0.6859, -0.7277, 0.003753, -0.6859, -0.7276, -0.003782, -0.6859, -0.7277, 0.003813, -0.4072, -0.9133, 0.003753, -0.6859, -0.7276, 0.003753, -0.6859, -0.7276, 0.003813, -0.4072, -0.9133, 0.003783, -0.4073, -0.9133, 0.003813, -0.4072, -0.9133, -0.001906, -0.1825, -0.9832, 0.003783, -0.4073, -0.9133, -0.001891, -0.9748, -0.2231, -0.001885, -0.907, -0.4212, 0.4525, -0.819, -0.3527, -0.001885, -0.907, -0.4212, 0.003753, -0.6859, -0.7276, 0.4525, -0.819, -0.3527, 0.4525, -0.819, -0.3527, 0.003753, -0.6859, -0.7276, 0.46, -0.6408, -0.6147, 0.003753, -0.6859, -0.7276, 0.003783, -0.4073, -0.9133, 0.46, -0.6408, -0.6147, 0.46, -0.6408, -0.6147, 0.003783, -0.4073, -0.9133, 0.4243, -0.3923, -0.8161, 0.4243, -0.3923, -0.8161, 0.003783, -0.4073, -0.9133, -0.001891, -0.1825, -0.9832, 0.003783, -0.4073, -0.9133, -0.001906, -0.1825, -0.9832, -0.001891, -0.1825, -0.9832, -0.001891, -0.1825, -0.9832, -0.001906, -0.1825, -0.9832, -2.803e-08, -0.09147, -0.9958, -0.001906, -0.1825, -0.9832, -2.964e-11, -0.09147, -0.9958, -2.803e-08, -0.09147, -0.9958, -2.964e-11, -0.09147, -0.9958, 3.719e-07, -0.04364, -0.999, -2.803e-08, -0.09147, -0.9958, -2.803e-08, -0.09147, -0.9958, 3.719e-07, -0.04364, -0.999, -9.724e-06, -0.04363, -0.999, -9.724e-06, -0.04363, -0.999, 3.719e-07, -0.04364, -0.999, -0.001961, 0.008536, -1.0, 3.719e-07, -0.04364, -0.999, -0.001963, 0.008537, -1.0, -0.001961, 0.008536, -1.0, -0.001961, 0.008536, -1.0, -0.001963, 0.008537, -1.0, 0.003831, 0.06101, -0.9981, -0.001963, 0.008537, -1.0, 0.003836, 0.06101, -0.9981, 0.003831, 0.06101, -0.9981, 0.003831, 0.06101, -0.9981, 0.003836, 0.06101, -0.9981, 0.003726, 0.1133, -0.9936, 0.003836, 0.06101, -0.9981, 0.003772, 0.1133, -0.9936, 0.003726, 0.1133, -0.9936, 0.003772, 0.1133, -0.9936, 0.0, 0.135, -0.9908, 0.003726, 0.1133, -0.9936, 0.003726, 0.1133, -0.9936, 0.0, 0.135, -0.9908, 4.119e-09, 0.1349, -0.9909, 4.119e-09, 0.1349, -0.9909, 0.0, 0.135, -0.9908, 0.003816, 0.4072, -0.9133, 0.0, 0.135, -0.9908, 0.003789, 0.4073, -0.9133, 0.003816, 0.4072, -0.9133, 0.003789, 0.4073, -0.9133, 0.003769, 0.8441, -0.5361, 0.003816, 0.4072, -0.9133, 0.003816, 0.4072, -0.9133, 0.003769, 0.8441, -0.5361, 0.003757, 0.8441, -0.5361, 0.003769, 0.8441, -0.5361, -0.003755, 0.9641, -0.2655, 0.003757, 0.8441, -0.5361, 0.003757, 0.8441, -0.5361, -0.003755, 0.9641, -0.2655, -0.003755, 0.9641, -0.2655, -0.003755, 0.9641, -0.2655, -9.534e-10, 0.9707, 0.2401, -0.003755, 0.9641, -0.2655, -0.003755, 0.9641, -0.2655, -9.534e-10, 0.9707, 0.2401, -1.255e-05, 0.9707, 0.2401, -9.534e-10, 0.9707, 0.2401, 0.00188, 0.3219, 0.9468, -1.255e-05, 0.9707, 0.2401, -1.255e-05, 0.9707, 0.2401, 0.00188, 0.3219, 0.9468, 0.001877, 0.3218, 0.9468, 0.001877, 0.3218, 0.9468, 0.00188, 0.3219, 0.9468, -0.001849, -0.161, 0.987, 0.00188, 0.3219, 0.9468, -0.001848, -0.161, 0.987, -0.001849, -0.161, 0.987, -0.001849, -0.161, 0.987, -0.001848, -0.161, 0.987, 0.003699, -0.135, 0.9908, -0.001848, -0.161, 0.987, 0.003694, -0.135, 0.9908, 0.003699, -0.135, 0.9908, 0.003699, -0.135, 0.9908, 0.003694, -0.135, 0.9908, 0.003727, -0.08283, 0.9966, 0.003694, -0.135, 0.9908, 0.00372, -0.08284, 0.9966, 0.003727, -0.08283, 0.9966, 0.003727, -0.08283, 0.9966, 0.00372, -0.08284, 0.9966, 0.00366, -0.03476, 0.9994, 0.00372, -0.08284, 0.9966, 0.003655, -0.03476, 0.9994, 0.00366, -0.03476, 0.9994, 0.00366, -0.03476, 0.9994, 0.003655, -0.03476, 0.9994, -6.058e-08, 0.01321, 0.9999, 0.003655, -0.03476, 0.9994, 0.0, 0.01316, 0.9999, -6.058e-08, 0.01321, 0.9999, 0.0, 0.01316, 0.9999, -6.669e-07, 0.06564, 0.9978, -6.058e-08, 0.01321, 0.9999, -6.058e-08, 0.01321, 0.9999, -6.669e-07, 0.06564, 0.9978, 9.906e-06, 0.06555, 0.9978, 9.906e-06, 0.06555, 0.9978, -6.669e-07, 0.06564, 0.9978, -9.103e-08, 0.1134, 0.9936, -6.669e-07, 0.06564, 0.9978, 0.0, 0.1133, 0.9936, -9.103e-08, 0.1134, 0.9936, -9.103e-08, 0.1134, 0.9936, 0.0, 0.1133, 0.9936, 6.674e-08, 0.1567, 0.9877, 0.0, 0.1133, 0.9936, 0.0, 0.1567, 0.9877, 6.674e-08, 0.1567, 0.9877, 6.674e-08, 0.1567, 0.9877, 0.0, 0.1567, 0.9877, 0.001868, 0.1868, 0.9824, 0.9445, -0.3259, -0.04152, 0.9914, -0.128, 0.02837, 0.9549, -0.0603, 0.2907, 0.9257, -0.3686, -0.08509, 0.4525, -0.819, -0.3527, 0.9352, -0.3047, -0.1804, 0.4525, -0.819, -0.3527, 0.46, -0.6408, -0.6147, 0.9352, -0.3047, -0.1804, 0.9352, -0.3047, -0.1804, 0.46, -0.6408, -0.6147, 0.9309, -0.2097, -0.299, 0.46, -0.6408, -0.6147, 0.4243, -0.3923, -0.8161, 0.9309, -0.2097, -0.299, 0.9352, -0.3047, -0.1804, 0.9309, -0.2097, -0.299, 0.9964, -0.08295, 0.01966, 6.674e-08, 0.1567, 0.9877, 0.4424, 0.1045, 0.8907, -9.103e-08, 0.1134, 0.9936, -9.103e-08, 0.1134, 0.9936, 0.4424, 0.1045, 0.8907, 0.411, 0.08224, 0.9079, 0.4424, 0.1045, 0.8907, 0.9427, -0.03018, 0.3322, 0.411, 0.08224, 0.9079, 0.411, 0.08224, 0.9079, 0.9427, -0.03018, 0.3322, 0.9341, -0.0151, 0.3568, 0.9427, -0.03018, 0.3322, 0.9964, -0.08295, 0.01966, 0.9341, -0.0151, 0.3568, 0.9341, -0.0151, 0.3568, 0.9964, -0.08295, 0.01966, 0.9985, -0.05287, 0.0109, 0.9964, -0.08295, 0.01966, 0.9309, -0.2097, -0.299, 0.9985, -0.05287, 0.0109, 0.9985, -0.05287, 0.0109, 0.9309, -0.2097, -0.299, 0.9289, -0.1131, -0.3528, 0.9309, -0.2097, -0.299, 0.4243, -0.3923, -0.8161, 0.9289, -0.1131, -0.3528, 0.9289, -0.1131, -0.3528, 0.4243, -0.3923, -0.8161, 0.4042, -0.1904, -0.8946, 0.4243, -0.3923, -0.8161, -0.001891, -0.1825, -0.9832, 0.4042, -0.1904, -0.8946, -0.001891, -0.1825, -0.9832, -2.803e-08, -0.09147, -0.9958, 0.4042, -0.1904, -0.8946, 0.4042, -0.1904, -0.8946, -2.803e-08, -0.09147, -0.9958, 0.3931, -0.08999, -0.9151, -2.803e-08, -0.09147, -0.9958, 0.3845, -0.04511, -0.922, 0.3931, -0.08999, -0.9151, 0.3845, -0.04511, -0.922, 0.9258, -0.06037, -0.3731, 0.3931, -0.08999, -0.9151, 0.3931, -0.08999, -0.9151, 0.9258, -0.06037, -0.3731, 0.9289, -0.1131, -0.3528, 0.9258, -0.06037, -0.3731, 0.9995, -0.03022, 0.006572, 0.9289, -0.1131, -0.3528, 0.9289, -0.1131, -0.3528, 0.9995, -0.03022, 0.006572, 0.9985, -0.05287, 0.0109, 0.9995, -0.03022, 0.006572, 0.9278, 2.97e-06, 0.3731, 0.9985, -0.05287, 0.0109, 0.9985, -0.05287, 0.0109, 0.9278, 2.97e-06, 0.3731, 0.9341, -0.0151, 0.3568, 0.9341, -0.0151, 0.3568, 0.9278, 2.97e-06, 0.3731, 0.411, 0.08224, 0.9079, 0.9278, 2.97e-06, 0.3731, 0.3927, 0.04505, 0.9186, 0.411, 0.08224, 0.9079, 0.411, 0.08224, 0.9079, 0.3927, 0.04505, 0.9186, 9.906e-06, 0.06555, 0.9978, 9.906e-06, 0.06555, 0.9978, 0.3927, 0.04505, 0.9186, -6.058e-08, 0.01321, 0.9999, 0.3927, 0.04505, 0.9186, 0.3871, 0.007532, 0.922, -6.058e-08, 0.01321, 0.9999, -6.058e-08, 0.01321, 0.9999, 0.3871, 0.007532, 0.922, 0.00366, -0.03476, 0.9994, 0.411, 0.08224, 0.9079, 9.906e-06, 0.06555, 0.9978, -9.103e-08, 0.1134, 0.9936, 0.9289, -0.1131, -0.3528, 0.4042, -0.1904, -0.8946, 0.3931, -0.08999, -0.9151, 0.3845, -0.04511, -0.922, -2.803e-08, -0.09147, -0.9958, -9.724e-06, -0.04363, -0.999, 0.3871, 0.007532, 0.922, 0.3927, 0.04505, 0.9186, 0.9261, -0.007564, 0.3771, 0.3927, 0.04505, 0.9186, 0.9278, 2.97e-06, 0.3731, 0.9261, -0.007564, 0.3771, 0.9278, 2.97e-06, 0.3731, 0.9995, -0.03022, 0.006572, 0.9261, -0.007564, 0.3771, 0.9261, -0.007564, 0.3771, 0.9995, -0.03022, 0.006572, 0.9999, -0.01507, 0.002176, 0.9995, -0.03022, 0.006572, 0.9258, -0.06037, -0.3731, 0.9999, -0.01507, 0.002176, 0.9999, -0.01507, 0.002176, 0.9258, -0.06037, -0.3731, 0.924, -0.03022, -0.3812, 0.9258, -0.06037, -0.3731, 0.3845, -0.04511, -0.922, 0.924, -0.03022, -0.3812, 0.924, -0.03022, -0.3812, 0.3845, -0.04511, -0.922, 0.3832, 1.134e-05, -0.9237, 0.3845, -0.04511, -0.922, -9.724e-06, -0.04363, -0.999, 0.3832, 1.134e-05, -0.9237, -9.724e-06, -0.04363, -0.999, -0.001961, 0.008536, -1.0, 0.3832, 1.134e-05, -0.9237, 0.3832, 1.134e-05, -0.9237, -0.001961, 0.008536, -1.0, 0.3836, 0.05272, -0.922, -0.001961, 0.008536, -1.0, 0.003831, 0.06101, -0.9981, 0.3836, 0.05272, -0.922, 0.3836, 0.05272, -0.922, 0.003831, 0.06101, -0.9981, 0.3811, 0.1048, -0.9186, 0.003831, 0.06101, -0.9981, 0.003726, 0.1133, -0.9936, 0.3811, 0.1048, -0.9186, 0.3811, 0.1048, -0.9186, 0.003726, 0.1133, -0.9936, 0.3829, 0.1264, -0.9151, 0.003726, 0.1133, -0.9936, 4.119e-09, 0.1349, -0.9909, 0.3829, 0.1264, -0.9151, 0.3829, 0.1264, -0.9151, 0.9237, 0.03776, -0.3812, 0.3811, 0.1048, -0.9186, 0.3811, 0.1048, -0.9186, 0.9237, 0.03776, -0.3812, 0.3836, 0.05272, -0.922, 0.9237, 0.03776, -0.3812, 0.9227, 0.0151, -0.3852, 0.3836, 0.05272, -0.922, 0.3836, 0.05272, -0.922, 0.9227, 0.0151, -0.3852, 0.9228, -0.007554, -0.3852, 0.9227, 0.0151, -0.3852, 0.9999, -0.01505, 0.002156, 0.9228, -0.007554, -0.3852, 0.9999, -0.01505, 0.002156, 0.9999, -0.01503, 0.001872, 0.9228, -0.007554, -0.3852, 0.9228, -0.007554, -0.3852, 0.9999, -0.01503, 0.001872, 0.924, -0.03022, -0.3812, 0.9999, -0.01503, 0.001872, 0.9999, -0.01507, 0.002176, 0.924, -0.03022, -0.3812, 0.3836, 0.05272, -0.922, 0.9228, -0.007554, -0.3852, 0.3832, 1.134e-05, -0.9237, 0.9228, -0.007554, -0.3852, 0.924, -0.03022, -0.3812, 0.3832, 1.134e-05, -0.9237, 0.9999, -0.01505, 0.002156, 0.9227, 0.0151, -0.3852, 1.0, -0.007577, 0.002163, 0.9227, 0.0151, -0.3852, 0.9237, 0.03776, -0.3812, 1.0, -0.007577, 0.002163, 1.0, -0.007577, 0.002163, 0.9237, 0.03776, -0.3812, 0.9251, 0.04525, -0.3771, 0.9237, 0.03776, -0.3812, 0.3829, 0.1264, -0.9151, 0.9251, 0.04525, -0.3771, 0.9251, 0.04525, -0.3771, 0.3829, 0.1264, -0.9151, 0.3439, 0.3586, -0.8678, 0.3829, 0.1264, -0.9151, 4.119e-09, 0.1349, -0.9909, 0.3439, 0.3586, -0.8678, 4.119e-09, 0.1349, -0.9909, 0.003816, 0.4072, -0.9133, 0.3439, 0.3586, -0.8678, 0.3439, 0.3586, -0.8678, 0.003816, 0.4072, -0.9133, 0.3488, 0.8051, -0.4797, 0.003816, 0.4072, -0.9133, 0.003757, 0.8441, -0.5361, 0.3488, 0.8051, -0.4797, 0.003757, 0.8441, -0.5361, -0.003755, 0.9641, -0.2655, 0.3488, 0.8051, -0.4797, 0.3488, 0.8051, -0.4797, -0.003755, 0.9641, -0.2655, 0.3715, 0.8945, -0.2486, -0.003755, 0.9641, -0.2655, 0.3397, 0.9137, 0.2231, 0.3715, 0.8945, -0.2486, 0.3715, 0.8945, -0.2486, 0.3397, 0.9137, 0.2231, 0.8875, 0.3396, 0.3115, 0.8875, 0.3396, 0.3115, 0.3397, 0.9137, 0.2231, 0.3346, 0.2961, 0.8946, 0.3397, 0.9137, 0.2231, -1.255e-05, 0.9707, 0.2401, 0.3346, 0.2961, 0.8946, 0.3346, 0.2961, 0.8946, -1.255e-05, 0.9707, 0.2401, 0.001877, 0.3218, 0.9468, 0.3397, 0.9137, 0.2231, -0.003755, 0.9641, -0.2655, -1.255e-05, 0.9707, 0.2401, 0.8875, 0.3396, 0.3115, 0.9234, 0.3687, -0.1068, 0.3715, 0.8945, -0.2486, 0.3715, 0.8945, -0.2486, 0.9234, 0.3687, -0.1068, 0.3488, 0.8051, -0.4797, 0.9234, 0.3687, -0.1068, 0.8725, 0.3108, -0.3771, 0.3488, 0.8051, -0.4797, 0.3488, 0.8051, -0.4797, 0.8725, 0.3108, -0.3771, 0.3439, 0.3586, -0.8678, 0.3439, 0.3586, -0.8678, 0.8725, 0.3108, -0.3771, 0.9251, 0.04525, -0.3771, 0.8725, 0.3108, -0.3771, 1.0, -0.007517, 0.002154, 0.9251, 0.04525, -0.3771, 0.9251, 0.04525, -0.3771, 1.0, -0.007517, 0.002154, 1.0, -0.007577, 0.002163, 0.8725, 0.3108, -0.3771, 0.9234, 0.3687, -0.1068, 1.0, -0.007517, 0.002154, 1.0, -0.007517, 0.002154, 0.9234, 0.3687, -0.1068, 0.9146, -0.07539, 0.3973, 0.9234, 0.3687, -0.1068, 0.8875, 0.3396, 0.3115, 0.9146, -0.07539, 0.3973, 0.9146, -0.07539, 0.3973, 0.8875, 0.3396, 0.3115, 0.3598, -0.1536, 0.9203, 0.8875, 0.3396, 0.3115, 0.3346, 0.2961, 0.8946, 0.3598, -0.1536, 0.9203, 0.3346, 0.2961, 0.8946, 0.001877, 0.3218, 0.9468, 0.3598, -0.1536, 0.9203, 0.001877, 0.3218, 0.9468, -0.001849, -0.161, 0.987, 0.3598, -0.1536, 0.9203, 0.3598, -0.1536, 0.9203, -0.001849, -0.161, 0.987, 0.3765, -0.133, 0.9168, -0.001849, -0.161, 0.987, 0.003699, -0.135, 0.9908, 0.3765, -0.133, 0.9168, 0.3765, -0.133, 0.9168, 0.003699, -0.135, 0.9908, 0.3866, -0.08218, 0.9186, 0.003699, -0.135, 0.9908, 0.003727, -0.08283, 0.9966, 0.3866, -0.08218, 0.9186, 0.3866, -0.08218, 0.9186, 0.003727, -0.08283, 0.9966, 0.3853, -0.03756, 0.922, 0.003727, -0.08283, 0.9966, 0.00366, -0.03476, 0.9994, 0.3853, -0.03756, 0.922, 0.00366, -0.03476, 0.9994, 0.3871, 0.007532, 0.922, 0.3853, -0.03756, 0.922, 0.3853, -0.03756, 0.922, 0.3871, 0.007532, 0.922, 0.9259, -0.02263, 0.3771, 0.3871, 0.007532, 0.922, 0.9261, -0.007564, 0.3771, 0.9259, -0.02263, 0.3771, 0.9261, -0.007564, 0.3771, 0.9999, -0.01507, 0.002176, 0.9259, -0.02263, 0.3771, 0.9999, -0.01507, 0.002176, 0.9999, -0.01503, 0.001872, 0.9259, -0.02263, 0.3771, 0.9999, -0.01503, 0.001872, 0.925, -0.04528, 0.3771, 0.9259, -0.02263, 0.3771, 0.9259, -0.02263, 0.3771, 0.925, -0.04528, 0.3771, 0.3853, -0.03756, 0.922, 0.3853, -0.03756, 0.922, 0.925, -0.04528, 0.3771, 0.3866, -0.08218, 0.9186, 0.3866, -0.08218, 0.9186, 0.925, -0.04528, 0.3771, 0.3765, -0.133, 0.9168, 0.925, -0.04528, 0.3771, 0.9225, -0.06031, 0.3812, 0.3765, -0.133, 0.9168, 0.3765, -0.133, 0.9168, 0.9225, -0.06031, 0.3812, 0.9146, -0.07539, 0.3973, 0.9146, -0.07539, 0.3973, 0.9225, -0.06031, 0.3812, 1.0, -0.007517, 0.002154, 1.0, -0.007517, 0.002154, 0.9225, -0.06031, 0.3812, 1.0, -0.007577, 0.002163, 1.0, -0.007577, 0.002163, 0.9225, -0.06031, 0.3812, 0.9999, -0.01505, 0.002156, 0.9225, -0.06031, 0.3812, 0.925, -0.04528, 0.3771, 0.9999, -0.01505, 0.002156, 0.9999, -0.01505, 0.002156, 0.925, -0.04528, 0.3771, 0.9999, -0.01503, 0.001872, 0.3765, -0.133, 0.9168, 0.9146, -0.07539, 0.3973, 0.3598, -0.1536, 0.9203])] * 3)])

# ---- objects
ob_frenchfries_frenchfries_0 = bpy.data.objects.new('FrenchFries_FrenchFries_0', me_000_0_0)

# ---- transforms, parenting, visibility, modifiers, constraints
ob_frenchfries_frenchfries_0.location = (0.0, 0.0, 0.0)
ob_frenchfries_frenchfries_0.rotation_euler = (1.571, -0.0, 0.0)
ob_frenchfries_frenchfries_0.scale = (0.01, 0.01, 0.01)
ob_frenchfries_frenchfries_0.color = (0.8, 0.8, 0.8, 1.0)
ob_frenchfries_frenchfries_0.lineart.crease_threshold = 0.0

# ---- collection membership
col_collection.objects.link(ob_frenchfries_frenchfries_0)

# ---- scene / render settings (as saved in the file)
scene.frame_start = 1; scene.frame_end = 250; scene.frame_set(1)
scene.render.engine = 'BLENDER_EEVEE_NEXT'
scene.cycles.use_denoising = False
scene.cycles.samples = 128
scene.cycles.sampling_pattern = 'TABULATED_SOBOL'
scene.cycles.use_adaptive_sampling = False
scene.cycles.use_light_tree = False
scene.view_settings.view_transform = 'Filmic'
bpy.context.view_layer.update()

# ---- added for rendering (the .blend has no active camera and no usable light): camera, sun
cam_auto = bpy.data.cameras.new('AutoCamera')
cam_auto.lens = 50.0
cam_auto.sensor_width = 36.0
cam_auto.clip_end = 1000.0
ob_auto_camera = bpy.data.objects.new('AutoCamera', cam_auto)
scene.collection.objects.link(ob_auto_camera)
ob_auto_camera.location = (0.380309, -0.462789, 0.312489)
ob_auto_camera.rotation_euler = (1.09748, -7.21219e-08, 0.694738)
scene.camera = ob_auto_camera
light_auto_sun = bpy.data.lights.new('AutoSun', 'SUN')
light_auto_sun.energy = 3.0
light_auto_sun.angle = 0.0523599
ob_auto_sun = bpy.data.objects.new('AutoSun', light_auto_sun)
scene.collection.objects.link(ob_auto_sun)
ob_auto_sun.rotation_euler = (0.872665, 0.174533, 0.523599)
bpy.context.view_layer.update()
